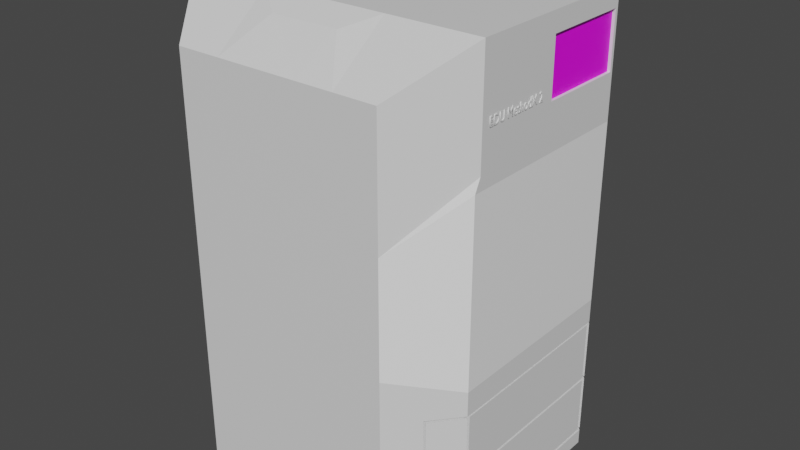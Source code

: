 # Source: EDUMethodX2.blend  (saved by Blender 2.90.8; exported with 4.5.12 LTS)
import bpy
from mathutils import Matrix  # noqa: F401  (used for matrix-valued properties, if any)

bpy.ops.wm.read_factory_settings(use_empty=True)
scene = bpy.context.scene
scene.name = 'Scene'

# ---- collections
col_collection = bpy.data.collections.new('Collection'); scene.collection.children.link(col_collection)

# ---- images (referenced by path relative to the original .blend; pixels are not part of the script)
import os
ASSET_DIR = os.environ.get("B2B_ASSET_DIR", "")  # directory of the original .blend (textures are referenced by path, not embedded)
HERE = os.path.dirname(os.path.abspath(__file__))  # packed textures are extracted next to this script under _unpacked/

def load_image(name, relpath, width, height, colorspace="sRGB"):
    """Load a texture the original file referenced (path relative to the .blend, or extracted next to this script)."""
    p = next((c for c in (os.path.join(HERE, relpath), os.path.join(ASSET_DIR, relpath)) if relpath and os.path.exists(c)), "")
    if p:
        img = bpy.data.images.load(p, check_existing=True)
        img.name = name
    else:  # same state as the original file: an image datablock whose file is absent (Cycles renders it pink)
        img = bpy.data.images.new(name, width, height)
        img.source = "FILE"
        img.filepath = "//" + (relpath or name)
    img.colorspace_settings.name = colorspace
    return img
img_methodx2_png = load_image('methodx2.png', 'methodx2.png', 1024, 1024, 'sRGB')

# ---- materials (node trees are filled in below, after node groups)
mat_glass = bpy.data.materials.new('glass')
mat_glass.alpha_threshold = 0.0
mat_glass.use_transparent_shadow = False
mat_glass.line_color = (0.0, 0.0, 0.0, 1.0)
mat_blue = bpy.data.materials.new('blue')
mat_blue.use_transparent_shadow = False
mat_text = bpy.data.materials.new('text')
mat_text.use_transparent_shadow = False
mat_screen = bpy.data.materials.new('screen')
mat_screen.use_transparent_shadow = False
mat_alusta = bpy.data.materials.new('alusta')
mat_alusta.use_transparent_shadow = False
mat_methodx = bpy.data.materials.new('methodx')
mat_methodx.use_transparent_shadow = False
mat_grey = bpy.data.materials.new('grey')
mat_grey.use_transparent_shadow = False

# ---- material node trees
mat_glass.use_nodes = True; mat_glass.node_tree.nodes.clear()
_N = mat_glass.node_tree.nodes; _L = mat_glass.node_tree.links
n0 = _N.new('ShaderNodeOutputMaterial'); n0.name = 'Material Output'; n0.location = (300, 300)
n1 = _N.new('ShaderNodeBsdfPrincipled'); n1.name = 'Principled BSDF'; n1.location = (10, 300)
n1.distribution = 'GGX'
n1.subsurface_method = 'BURLEY'
n1.inputs[0].default_value = (1.0, 1.0, 1.0, 0.0)
n1.inputs[2].default_value = 0.4
n1.inputs[3].default_value = 1.45
n1.inputs[27].default_value = (0.0, 0.0, 0.0, 1.0)
n1.inputs[28].default_value = 1.0
_L.new(n1.outputs[0], n0.inputs[0])
n0.is_active_output = True
mat_blue.use_nodes = True; mat_blue.node_tree.nodes.clear()
_N = mat_blue.node_tree.nodes; _L = mat_blue.node_tree.links
n0 = _N.new('ShaderNodeBsdfPrincipled'); n0.name = 'Principled BSDF'; n0.location = (10, 300)
n0.distribution = 'GGX'
n0.subsurface_method = 'BURLEY'
n0.inputs[3].default_value = 1.45
n0.inputs[27].default_value = (0.0, 0.0, 0.0, 1.0)
n0.inputs[28].default_value = 1.0
n1 = _N.new('ShaderNodeOutputMaterial'); n1.name = 'Material Output'; n1.location = (300, 300)
_L.new(n0.outputs[0], n1.inputs[0])
n1.is_active_output = True
mat_text.use_nodes = True; mat_text.node_tree.nodes.clear()
_N = mat_text.node_tree.nodes; _L = mat_text.node_tree.links
n0 = _N.new('ShaderNodeBsdfPrincipled'); n0.name = 'Principled BSDF'; n0.location = (10, 300)
n0.distribution = 'GGX'
n0.subsurface_method = 'BURLEY'
n0.inputs[3].default_value = 1.45
n0.inputs[27].default_value = (0.0, 0.0, 0.0, 1.0)
n0.inputs[28].default_value = 1.0
n1 = _N.new('ShaderNodeOutputMaterial'); n1.name = 'Material Output'; n1.location = (300, 300)
_L.new(n0.outputs[0], n1.inputs[0])
n1.is_active_output = True
mat_screen.use_nodes = True; mat_screen.node_tree.nodes.clear()
_N = mat_screen.node_tree.nodes; _L = mat_screen.node_tree.links
n0 = _N.new('ShaderNodeBsdfPrincipled'); n0.name = 'Principled BSDF'; n0.location = (10, 300)
n0.distribution = 'GGX'
n0.subsurface_method = 'BURLEY'
n0.inputs[3].default_value = 1.45
n0.inputs[27].default_value = (0.0, 0.0, 0.0, 1.0)
n0.inputs[28].default_value = 1.0
n1 = _N.new('ShaderNodeOutputMaterial'); n1.name = 'Material Output'; n1.location = (300, 300)
n2 = _N.new('ShaderNodeTexImage'); n2.name = 'Image Texture'; n2.location = (-280, 280)
n2.image = img_methodx2_png
_L.new(n0.outputs[0], n1.inputs[0])
_L.new(n2.outputs[0], n0.inputs[0])
n1.is_active_output = True
mat_alusta.use_nodes = True; mat_alusta.node_tree.nodes.clear()
_N = mat_alusta.node_tree.nodes; _L = mat_alusta.node_tree.links
n0 = _N.new('ShaderNodeBsdfPrincipled'); n0.name = 'Principled BSDF'; n0.location = (10, 300)
n0.distribution = 'GGX'
n0.subsurface_method = 'BURLEY'
n0.inputs[3].default_value = 1.45
n0.inputs[27].default_value = (0.0, 0.0, 0.0, 1.0)
n0.inputs[28].default_value = 1.0
n1 = _N.new('ShaderNodeOutputMaterial'); n1.name = 'Material Output'; n1.location = (300, 300)
_L.new(n0.outputs[0], n1.inputs[0])
n1.is_active_output = True
mat_methodx.use_nodes = True; mat_methodx.node_tree.nodes.clear()
_N = mat_methodx.node_tree.nodes; _L = mat_methodx.node_tree.links
n0 = _N.new('ShaderNodeBsdfPrincipled'); n0.name = 'Principled BSDF'; n0.location = (10, 300)
n0.distribution = 'GGX'
n0.subsurface_method = 'BURLEY'
n0.inputs[3].default_value = 1.45
n0.inputs[27].default_value = (0.0, 0.0, 0.0, 1.0)
n0.inputs[28].default_value = 1.0
n1 = _N.new('ShaderNodeOutputMaterial'); n1.name = 'Material Output'; n1.location = (300, 300)
_L.new(n0.outputs[0], n1.inputs[0])
n1.is_active_output = True
mat_grey.use_nodes = True; mat_grey.node_tree.nodes.clear()
_N = mat_grey.node_tree.nodes; _L = mat_grey.node_tree.links
n0 = _N.new('ShaderNodeBsdfPrincipled'); n0.name = 'Principled BSDF'; n0.location = (10, 300)
n0.distribution = 'GGX'
n0.subsurface_method = 'BURLEY'
n0.inputs[3].default_value = 1.45
n0.inputs[27].default_value = (0.0, 0.0, 0.0, 1.0)
n0.inputs[28].default_value = 1.0
n1 = _N.new('ShaderNodeOutputMaterial'); n1.name = 'Material Output'; n1.location = (300, 300)
_L.new(n0.outputs[0], n1.inputs[0])
n1.is_active_output = True

# ---- world
world_world = bpy.data.worlds.new('World'); scene.world = world_world
world_world.use_nodes = True; world_world.node_tree.nodes.clear()
_N = world_world.node_tree.nodes; _L = world_world.node_tree.links
n0 = _N.new('ShaderNodeOutputWorld'); n0.name = 'World Output'; n0.location = (300, 300)
n1 = _N.new('ShaderNodeBackground'); n1.name = 'Background'; n1.location = (10, 300)
n1.inputs[0].default_value = (0.05088, 0.05088, 0.05088, 1.0)
_L.new(n1.outputs[0], n0.inputs[0])
n0.is_active_output = True
world_world.color = (0.05088, 0.05088, 0.05088)
world_world.use_sun_shadow = False
world_world.sun_shadow_jitter_overblur = 0.0

# ---- meshes
me_cube_002 = bpy.data.meshes.new('Cube.002')
me_cube_002.from_pydata([(1.0, 0.734, 0.5825), (1.0, 0.734, -0.2377), (-1.0, -0.734, 0.5825), (-1.0, -0.734, -0.2377), (-0.6926, 1.166, 0.37), (-0.6926, 1.166, -0.1495), (1.0, -0.734, 0.5825), (1.0, -0.734, -0.2377), (-1.0, 0.734, 0.5825), (-1.0, 0.734, -0.2377), (0.6926, 1.166, 0.37), (0.6926, 1.166, -0.1495), (0.6926, -1.166, 0.37), (0.6926, -1.166, -0.1495), (-0.6926, -1.166, 0.37), (-0.6926, -1.166, -0.1495)], [], [(8, 4, 5, 9), (6, 12, 13, 7), (1, 0, 6, 7), (3, 2, 8, 9), (10, 0, 1, 11), (14, 2, 3, 15)])
_uv = me_cube_002.uv_layers.new(name='UVMap')
_uv.uv.foreach_set('vector', [0.5139, 0.1667, 0.5139, 0.3333, 0.4861, 0.3333, 0.4861, 0.1667, 0.5139, 0.6667, 0.5139, 0.8333, 0.4861, 0.8333, 0.4861, 0.6667, 0.4861, 0.5833, 0.5139, 0.5833, 0.5139, 0.6667, 0.4861, 0.6667, 0.4861, 0.08333, 0.5139, 0.08333, 0.5139, 0.1667, 0.4861, 0.1667, 0.5139, 0.4167, 0.5139, 0.5833, 0.4861, 0.5833, 0.4861, 0.4167, 0.5139, 0.9167, 0.5139, 0.08333, 0.4861, 0.08333, 0.4861, 0.9167])
me_cube_002.materials.append(mat_glass)
me_cube_002.use_remesh_preserve_volume = False
me_cube_002.use_remesh_preserve_attributes = False
me_cube_002.use_mirror_vertex_groups = False
me_cube_002.update()
me_cube_004 = bpy.data.meshes.new('Cube.004')
me_cube_004.from_pydata([(1.0, 0.005281, 0.8733), (1.0, -0.6865, 0.8733), (1.0, 0.005281, 0.7895), (1.0, -0.6865, 0.7895)], [], [(2, 0, 1, 3)])
_uv = me_cube_004.uv_layers.new(name='UVMap')
_uv.uv.foreach_set('vector', [0.5646, 0.6247, 0.5774, 0.6247, 0.5774, 0.664, 0.5646, 0.664])
me_cube_004.materials.append(mat_blue)
me_cube_004.use_remesh_preserve_volume = False
me_cube_004.use_remesh_preserve_attributes = False
me_cube_004.use_mirror_vertex_groups = False
me_cube_004.update()
me_cube_005 = bpy.data.meshes.new('Cube.005')
me_cube_005.from_pydata([(0.9808, 0.7099, 1.042), (0.9808, 0.7099, 0.7895), (0.9808, 0.02044, 1.042), (0.9808, 0.02044, 0.7895)], [], [(1, 0, 2, 3)])
_uv = me_cube_005.uv_layers.new(name='UVMap')
_uv.uv.foreach_set('vector', [0.991, 0.005768, 0.9898, 0.9793, 0.002506, 0.9772, 0.003645, 0.003663])
me_cube_005.materials.append(mat_screen)
me_cube_005.use_remesh_preserve_volume = False
me_cube_005.use_remesh_preserve_attributes = False
me_cube_005.use_mirror_vertex_groups = False
me_cube_005.update()
me_cube_006 = bpy.data.meshes.new('Cube.006')
me_cube_006.from_pydata([(-1.0, -1.0, -1.0), (-1.0, -1.0, 1.0), (-1.0, 1.0, -1.0), (-1.0, 1.0, 1.0), (1.0, -1.0, -1.0), (1.0, -1.0, 1.0), (1.0, 1.0, -1.0), (1.0, 1.0, 1.0), (-1.0, 0.3333, -1.0), (-1.0, -0.3333, -1.0), (-1.0, -0.3333, 1.0), (-1.0, 0.3333, 1.0), (1.0, -0.3333, -1.0), (1.0, 0.3333, -1.0), (1.0, 0.3333, -0.3188), (1.0, -0.3333, -0.3188), (0.09612, 1.0, -1.0), (0.09612, 1.0, 1.0), (0.09612, -1.0, -1.0), (0.09612, -1.0, 1.0), (0.09612, 0.3333, 1.0), (0.09612, -0.3333, 1.0), (0.09612, 0.3333, -1.0), (0.09612, -0.3333, -1.0), (0.6868, 1.0, 1.0), (0.6868, -1.0, -1.0), (0.6868, 0.3333, -0.3188), (0.6868, -0.3333, -0.3188), (0.6868, 1.0, -1.0), (0.6868, -1.0, 1.0), (0.6868, 0.3333, -1.0), (0.6868, -0.3333, -1.0), (-1.0, -0.5431, -1.0), (1.0, -0.5431, 1.0), (-1.0, -0.5431, 1.0), (1.0, -0.5431, -1.0), (0.09612, -0.5431, 1.0), (0.09612, -0.5431, -1.0), (0.6868, -0.5431, 1.0), (0.6868, -0.5431, -1.0), (-1.0, 0.5469, 1.0), (1.0, 0.5469, -1.0), (-1.0, 0.5469, -1.0), (1.0, 0.5469, 1.0), (0.09612, 0.5469, -1.0), (0.09612, 0.5469, 1.0), (0.6868, 0.5469, 1.0), (0.6868, 0.5469, -1.0)], [], [(42, 40, 3, 2), (28, 24, 7, 6), (35, 33, 5, 4), (18, 19, 1, 0), (39, 35, 4, 25), (36, 34, 1, 19), (45, 40, 11, 20), (20, 11, 10, 21), (47, 41, 13, 30), (30, 13, 12, 31), (41, 43, 14, 13), (13, 14, 15, 12), (32, 34, 10, 9), (9, 10, 11, 8), (8, 22, 23, 9), (42, 44, 22, 8), (26, 20, 21, 27), (46, 45, 20, 26), (38, 36, 19, 29), (32, 37, 18, 0), (25, 29, 19, 18), (2, 3, 17, 16), (4, 5, 29, 25), (33, 38, 29, 5), (43, 46, 26, 14), (14, 26, 27, 15), (22, 30, 31, 23), (44, 47, 30, 22), (37, 39, 25, 18), (16, 17, 24, 28), (23, 31, 39, 37), (15, 27, 38, 33), (9, 23, 37, 32), (27, 21, 36, 38), (0, 1, 34, 32), (21, 10, 34, 36), (31, 12, 35, 39), (12, 15, 33, 35), (16, 28, 47, 44), (7, 24, 46, 43), (24, 17, 45, 46), (2, 16, 44, 42), (6, 7, 43, 41), (28, 6, 41, 47), (17, 3, 40, 45), (8, 11, 40, 42)])
_uv = me_cube_006.uv_layers.new(name='UVMap')
_uv.uv.foreach_set('vector', [0.375, 0.169, 0.625, 0.169, 0.625, 0.25, 0.375, 0.25, 0.375, 0.4608, 0.625, 0.4608, 0.625, 0.5, 0.375, 0.5, 0.375, 0.6686, 0.625, 0.6686, 0.625, 0.75, 0.375, 0.75, 0.375, 0.863, 0.625, 0.863, 0.625, 1.0, 0.375, 1.0, 0.3358, 0.6686, 0.375, 0.6686, 0.375, 0.75, 0.3358, 0.75, 0.738, 0.6686, 0.875, 0.6686, 0.875, 0.75, 0.738, 0.75, 0.738, 0.581, 0.875, 0.581, 0.875, 0.5833, 0.738, 0.5833, 0.738, 0.5833, 0.875, 0.5833, 0.875, 0.6667, 0.738, 0.6667, 0.3358, 0.581, 0.375, 0.581, 0.375, 0.5833, 0.3358, 0.5833, 0.3358, 0.5833, 0.375, 0.5833, 0.375, 0.6667, 0.3358, 0.6667, 0.375, 0.581, 0.625, 0.581, 0.625, 0.5833, 0.375, 0.5833, 0.375, 0.5833, 0.625, 0.5833, 0.625, 0.6667, 0.375, 0.6667, 0.375, 0.08144, 0.625, 0.08144, 0.625, 0.08333, 0.375, 0.08333, 0.375, 0.08333, 0.625, 0.08333, 0.625, 0.1667, 0.375, 0.1667, 0.125, 0.5833, 0.262, 0.5833, 0.262, 0.6667, 0.125, 0.6667, 0.125, 0.581, 0.262, 0.581, 0.262, 0.5833, 0.125, 0.5833, 0.6642, 0.5833, 0.738, 0.5833, 0.738, 0.6667, 0.6642, 0.6667, 0.6642, 0.581, 0.738, 0.581, 0.738, 0.5833, 0.6642, 0.5833, 0.6642, 0.6686, 0.738, 0.6686, 0.738, 0.75, 0.6642, 0.75, 0.125, 0.6686, 0.262, 0.6686, 0.262, 0.75, 0.125, 0.75, 0.375, 0.7892, 0.625, 0.7892, 0.625, 0.863, 0.375, 0.863, 0.375, 0.25, 0.625, 0.25, 0.625, 0.387, 0.375, 0.387, 0.375, 0.75, 0.625, 0.75, 0.625, 0.7892, 0.375, 0.7892, 0.625, 0.6686, 0.6642, 0.6686, 0.6642, 0.75, 0.625, 0.75, 0.625, 0.581, 0.6642, 0.581, 0.6642, 0.5833, 0.625, 0.5833, 0.625, 0.5833, 0.6642, 0.5833, 0.6642, 0.6667, 0.625, 0.6667, 0.262, 0.5833, 0.3358, 0.5833, 0.3358, 0.6667, 0.262, 0.6667, 0.262, 0.581, 0.3358, 0.581, 0.3358, 0.5833, 0.262, 0.5833, 0.262, 0.6686, 0.3358, 0.6686, 0.3358, 0.75, 0.262, 0.75, 0.375, 0.387, 0.625, 0.387, 0.625, 0.4608, 0.375, 0.4608, 0.262, 0.6667, 0.3358, 0.6667, 0.3358, 0.6686, 0.262, 0.6686, 0.625, 0.6667, 0.6642, 0.6667, 0.6642, 0.6686, 0.625, 0.6686, 0.125, 0.6667, 0.262, 0.6667, 0.262, 0.6686, 0.125, 0.6686, 0.6642, 0.6667, 0.738, 0.6667, 0.738, 0.6686, 0.6642, 0.6686, 0.375, 0.0, 0.625, 0.0, 0.625, 0.08144, 0.375, 0.08144, 0.738, 0.6667, 0.875, 0.6667, 0.875, 0.6686, 0.738, 0.6686, 0.3358, 0.6667, 0.375, 0.6667, 0.375, 0.6686, 0.3358, 0.6686, 0.375, 0.6667, 0.625, 0.6667, 0.625, 0.6686, 0.375, 0.6686, 0.262, 0.5, 0.3358, 0.5, 0.3358, 0.581, 0.262, 0.581, 0.625, 0.5, 0.6642, 0.5, 0.6642, 0.581, 0.625, 0.581, 0.6642, 0.5, 0.738, 0.5, 0.738, 0.581, 0.6642, 0.581, 0.125, 0.5, 0.262, 0.5, 0.262, 0.581, 0.125, 0.581, 0.375, 0.5, 0.625, 0.5, 0.625, 0.581, 0.375, 0.581, 0.3358, 0.5, 0.375, 0.5, 0.375, 0.581, 0.3358, 0.581, 0.738, 0.5, 0.875, 0.5, 0.875, 0.581, 0.738, 0.581, 0.375, 0.1667, 0.625, 0.1667, 0.625, 0.169, 0.375, 0.169])
me_cube_006.materials.append(mat_alusta)
me_cube_006.use_remesh_fix_poles = True
me_cube_006.use_remesh_preserve_attributes = False
me_cube_006.use_mirror_vertex_groups = False
me_cube_006.update()
me_cube_007 = bpy.data.meshes.new('Cube.007')
me_cube_007.from_pydata([(0.4097, -1.166, -0.1495), (0.1999, -1.166, -0.1495), (0.174, -1.166, -0.1495), (0.6234, -1.078, -0.1495), (0.3208, -1.078, -0.1495), (0.28, -1.078, -0.1495), (-1.0, -0.6865, 1.131), (-1.0, -0.734, -0.9171), (-1.0, -0.734, -0.9308), (-0.6926, -1.166, -0.9171), (-0.6926, -1.166, -0.9308), (-0.4342, -0.6865, 1.131), (-0.392, -1.166, 0.9301), (-1.0, 0.734, -1.0), (-1.0, -0.734, -1.0), (1.0, 0.734, 1.131), (-1.0, 0.734, 1.131), (1.0, -0.734, -1.0), (1.0, 0.734, -1.0), (0.6926, 1.166, -1.0), (-0.6926, 1.166, -1.0), (0.6926, -1.166, 0.9301), (-0.6926, -1.166, -1.0), (0.6926, -1.166, -1.0), (-0.6926, 1.166, 0.9301), (0.6926, 1.166, 0.9301), (-0.6926, 1.166, 0.4044), (0.6926, 1.166, 0.4044), (0.6926, -1.166, 0.4044), (-0.6926, 1.166, -0.1495), (0.6926, 1.166, -0.1495), (0.6926, -1.166, -0.1495), (-0.6926, -1.166, -0.1495), (-0.3741, 1.166, -1.0), (-0.3741, -1.166, -1.0), (-0.3741, -1.166, -0.1849), (-0.3744, 1.166, -0.1849), (-0.3741, 1.166, -0.1495), (-0.3741, -1.166, -0.1495), (0.4097, -1.166, -1.0), (0.4097, 1.166, -0.1849), (0.4097, 1.166, -0.1495), (0.4097, 1.166, -1.0), (0.4097, -1.166, -0.1849), (0.4097, -1.166, -0.1495), (0.1999, 1.166, -0.937), (0.174, 1.166, -0.937), (0.1999, -1.166, 0.9301), (0.174, -1.166, 0.9301), (0.1999, -1.166, -0.1849), (0.174, -1.166, -0.1849), (0.1999, -1.166, -0.1495), (0.174, -1.166, -0.1495), (0.174, -1.166, -0.937), (0.1999, -1.166, -0.937), (0.1814, 1.166, 0.9301), (0.2193, 1.166, 0.9301), (0.174, 1.166, -0.1849), (0.1999, 1.166, -0.1849), (0.174, 1.166, -0.1495), (0.1999, 1.166, -0.1495), (-0.19, 1.166, -0.937), (-0.2169, 1.166, -0.937), (-0.19, -1.166, 0.9301), (-0.2169, -1.166, 0.9301), (-0.19, -1.166, -0.1849), (-0.2169, -1.166, -0.1849), (-0.19, -1.166, -0.1495), (-0.2169, -1.166, -0.1495), (-0.2169, -1.166, -0.937), (-0.19, -1.166, -0.937), (-0.2605, 1.166, 0.9301), (-0.2239, 1.166, 0.9301), (-0.2169, 1.166, -0.1849), (-0.19, 1.166, -0.1849), (-0.2169, 1.166, -0.1495), (-0.19, 1.166, -0.1495), (-1.0, 0.6899, -1.0), (1.0, 0.6899, -1.0), (0.6926, 1.096, -0.1495), (0.6234, 1.096, -0.1495), (0.3208, 1.096, -0.1495), (0.28, 1.096, -0.1495), (-0.2933, 1.096, -0.1495), (-0.3358, 1.096, -0.1495), (-0.6233, 1.096, -0.1495), (-0.6926, 1.096, -0.1495), (-1.0, -0.6783, -1.0), (1.0, -0.6783, -1.0), (-0.6926, 1.095, 0.4044), (0.6926, 1.095, 0.4044), (0.6926, -1.095, 0.4044), (-0.6926, 1.095, -0.1495), (0.6926, 1.095, -0.1495), (0.6926, -1.095, -0.1495), (-0.6926, -1.095, -0.1495), (0.6234, 1.095, -0.1495), (-0.6233, -1.095, -0.1495), (-0.3358, -1.095, 0.4044), (-0.6233, 1.095, -0.1495), (-0.3358, -1.095, -0.1495), (0.3208, 1.095, -0.1495), (0.6234, -1.095, -0.1495), (0.3208, -1.095, -0.1495), (0.28, -1.095, -0.1495), (-0.2933, 1.095, -0.1495), (0.28, 1.095, -0.1495), (-0.2933, -1.095, 0.4044), (-0.2933, -1.095, -0.1495), (-0.3358, 1.095, -0.1495), (1.0, 0.005281, 1.131), (-1.0, 0.005281, 1.131), (1.0, -0.6865, 1.131), (-1.0, -0.6865, 1.131), (0.214, 0.734, 1.131), (0.214, 0.005281, 1.131), (0.214, -0.6865, 1.131), (-0.2617, 0.734, 1.131), (-0.2617, 0.005281, 1.131), (-0.2617, -0.6865, 1.131), (0.1795, 0.734, 1.131), (0.1795, 0.005281, 1.131), (0.1795, -0.6865, 1.131), (-0.2207, 0.734, 1.131), (-0.2207, 0.005281, 1.131), (-0.2207, -0.6865, 1.131), (0.2162, 0.8882, 1.055), (-0.2606, 0.8901, 1.062), (0.1803, 0.8882, 1.055), (-0.2223, 0.8901, 1.062), (-0.2463, -0.8587, 1.071), (-0.2109, -0.8587, 1.071), (0.1776, -0.8608, 1.074), (0.2092, -0.8608, 1.074), (-0.3744, 1.166, -0.3456), (-0.3744, 1.166, -0.3566), (-0.3741, -1.166, -0.3456), (-0.3741, -1.166, -0.3566), (0.4097, -1.166, -0.3456), (0.4097, -1.166, -0.3566), (0.4097, 1.166, -0.3456), (0.4097, 1.166, -0.3566), (0.174, 1.166, -0.3448), (0.174, 1.166, -0.3549), (0.1999, 1.166, -0.3448), (0.1999, 1.166, -0.3549), (0.1999, -1.166, -0.3448), (0.1999, -1.166, -0.3549), (0.174, -1.166, -0.3448), (0.174, -1.166, -0.3549), (-0.2169, 1.166, -0.3448), (-0.2169, 1.166, -0.3549), (-0.19, 1.166, -0.3448), (-0.19, 1.166, -0.3549), (-0.19, -1.166, -0.3448), (-0.19, -1.166, -0.3549), (-0.2169, -1.166, -0.3448), (-0.2169, -1.166, -0.3549), (-0.3741, 1.166, -0.6341), (-0.3741, 1.166, -0.646), (-0.3741, -1.166, -0.6341), (-0.3741, -1.166, -0.646), (0.4097, -1.166, -0.6341), (0.4097, -1.166, -0.646), (0.4097, 1.166, -0.6341), (0.4097, 1.166, -0.646), (0.174, 1.166, -0.6329), (0.174, 1.166, -0.6436), (0.1999, 1.166, -0.6329), (0.1999, 1.166, -0.6436), (0.1999, -1.166, -0.6329), (0.1999, -1.166, -0.6436), (0.174, -1.166, -0.6329), (0.174, -1.166, -0.6436), (-0.2169, 1.166, -0.6329), (-0.2169, 1.166, -0.6436), (-0.19, 1.166, -0.6329), (-0.19, 1.166, -0.6436), (-0.19, -1.166, -0.6329), (-0.19, -1.166, -0.6436), (-0.2169, -1.166, -0.6329), (-0.2169, -1.166, -0.6436), (1.0, 0.734, -0.9171), (1.0, 0.734, -0.9308), (1.0, -0.734, -0.9308), (-1.0, -0.734, -0.9171), (-1.0, -0.734, -0.9308), (-1.0, 0.734, -0.9171), (-1.0, 0.734, -0.9308), (-0.6926, 1.166, -0.9171), (-0.6926, 1.166, -0.9308), (0.6926, 1.166, -0.9171), (0.6926, 1.166, -0.9308), (0.6926, -1.166, -0.9171), (0.6926, -1.166, -0.9308), (-0.6926, -1.166, -0.9171), (-0.6926, -1.166, -0.9308), (-0.3741, 1.166, -0.9171), (-0.3741, 1.166, -0.9308), (-0.3741, -1.166, -0.9171), (-0.3741, -1.166, -0.9308), (0.4097, -1.166, -0.9171), (0.4097, -1.166, -0.9308), (0.4097, 1.166, -0.9171), (0.4097, 1.166, -0.9308), (0.174, 1.166, -0.9145), (0.174, 1.166, -0.9258), (0.1999, 1.166, -0.9145), (0.1999, 1.166, -0.9258), (0.1999, -1.166, -0.9145), (0.1999, -1.166, -0.9258), (0.174, -1.166, -0.9145), (0.174, -1.166, -0.9258), (-0.2169, 1.166, -0.9145), (-0.2169, 1.166, -0.9258), (-0.19, 1.166, -0.9145), (-0.19, 1.166, -0.9258), (-0.19, -1.166, -0.9145), (-0.19, -1.166, -0.9258), (-0.2169, -1.166, -0.9145), (-0.2169, -1.166, -0.9258), (1.0, 0.6899, -0.9308), (-1.0, 0.6899, -0.9171), (-1.0, 0.6899, -0.9308), (-1.0, -0.6783, -0.9171), (-1.0, -0.6783, -0.9308), (1.0, -0.709, -0.9308), (0.8447, -0.9524, -1.0), (0.8447, 0.9524, -1.0), (0.8447, 0.9524, -0.347), (0.8447, 0.9524, -0.3573), (0.8447, 0.9524, -0.9308), (0.8447, -0.9524, -0.9308), (0.8533, -0.9403, -1.0), (0.8533, -0.9403, -0.9308), (0.8533, 0.9403, -1.0), (0.8533, 0.9403, -0.9171), (0.8533, 0.9403, -0.9308), (0.8017, -0.9403, -0.3471), (0.8017, -0.9403, -0.3573), (0.8017, -0.9403, -0.6341), (0.8017, -0.9403, -0.646), (0.9484, 0.734, -0.9171), (0.8017, 0.9403, -0.3471), (0.7931, 0.9524, -0.347), (0.8017, 0.9403, -0.3573), (0.7931, 0.9524, -0.3573), (0.8017, 0.9403, -0.9171), (0.7931, -0.9524, -0.646), (0.7931, -0.9524, -0.6341), (0.7931, -0.9524, -0.3573), (0.7931, -0.9524, -0.347), (-1.0, 0.7099, 1.131), (0.3932, 0.734, 1.131), (0.3932, 0.005281, 1.131), (0.3932, -0.6865, 1.131), (0.4126, -1.166, 0.9301), (0.4107, 1.166, 0.9301), (-0.4342, 0.734, 1.131), (-0.4342, 0.005281, 1.131), (-0.4342, -0.6865, 1.131), (-0.392, -1.166, 0.9301), (-0.4231, 1.166, 0.9301), (1.0, 0.7099, 1.131), (0.214, 0.7099, 1.131), (-0.2617, 0.7099, 1.131), (0.1795, 0.7099, 1.131), (-0.2207, 0.7099, 1.131), (1.0, 0.7099, 1.042), (0.3932, 0.7099, 1.131), (-0.4342, 0.7099, 1.131), (1.0, 0.02044, 1.131), (0.214, 0.02044, 1.131), (-0.2617, 0.02044, 1.131), (0.1795, 0.02044, 1.131), (-0.2207, 0.02044, 1.131), (1.0, 0.02044, 1.042), (-1.0, 0.02044, 1.131), (0.3932, 0.02044, 1.131), (-0.4342, 0.02044, 1.131), (0.9808, 0.7099, 1.042), (0.9808, 0.02044, 1.042)], [], [(0, 3, 4, 1), (1, 4, 5, 2), (12, 11, 6), (9, 7, 8, 10), (188, 190, 20, 13), (232, 194, 23, 227), (41, 60, 101, 96), (237, 183, 18, 235), (196, 186, 14, 22), (66, 68, 38, 35), (38, 68, 100, 97), (156, 66, 35, 136), (68, 67, 108, 100), (44, 31, 94, 102), (58, 60, 41, 40), (67, 52, 104, 108), (37, 29, 92, 99), (144, 58, 40, 140), (142, 57, 58, 144), (76, 75, 109, 105), (75, 37, 99, 109), (57, 59, 60, 58), (138, 43, 49, 146), (146, 49, 50, 148), (32, 38, 97, 95), (60, 59, 106, 101), (43, 44, 51, 49), (49, 51, 52, 50), (28, 21, 91), (30, 41, 96, 93), (52, 51, 103, 104), (36, 37, 75, 73), (73, 75, 76, 74), (59, 76, 105, 106), (26, 24, 89), (134, 36, 73, 150), (150, 73, 74, 152), (154, 65, 66, 156), (132, 122, 125, 131), (51, 44, 102, 103), (25, 27, 90), (65, 67, 68, 66), (79, 80, 41, 30), (80, 81, 60, 41), (81, 82, 59, 60), (82, 83, 76, 59), (83, 84, 75, 76), (84, 85, 37, 75), (85, 86, 29, 37), (107, 63, 64, 98), (279, 277, 111, 259), (259, 111, 113, 260), (254, 115, 116, 255), (278, 272, 115, 254), (122, 132, 133, 116), (124, 118, 119, 125), (275, 273, 118, 124), (257, 56, 126, 114, 253), (129, 72, 71, 127), (55, 56, 60, 59), (262, 71, 75, 37), (272, 274, 121, 115), (115, 121, 122, 116), (131, 125, 119, 130), (274, 275, 124, 121), (121, 124, 125, 122), (126, 56, 55, 128), (71, 72, 76, 75), (133, 132, 48, 47), (52, 51, 47, 48), (64, 68, 67, 63), (261, 38, 68, 64), (120, 128, 129, 123), (114, 126, 128, 120), (123, 129, 127, 117), (63, 131, 130, 64), (178, 155, 157, 180), (155, 154, 156, 157), (174, 151, 153, 176), (151, 150, 152, 153), (158, 135, 151, 174), (135, 134, 150, 151), (170, 147, 149, 172), (147, 146, 148, 149), (162, 139, 147, 170), (139, 138, 146, 147), (166, 143, 145, 168), (143, 142, 144, 145), (168, 145, 141, 164), (145, 144, 140, 141), (180, 157, 137, 160), (157, 156, 136, 137), (219, 181, 161, 199), (181, 180, 160, 161), (207, 169, 165, 203), (169, 168, 164, 165), (205, 167, 169, 207), (167, 166, 168, 169), (201, 163, 171, 209), (163, 162, 170, 171), (209, 171, 173, 211), (171, 170, 172, 173), (197, 159, 175, 213), (159, 158, 174, 175), (213, 175, 177, 215), (175, 174, 176, 177), (217, 179, 181, 219), (179, 178, 180, 181), (78, 221, 226, 88), (14, 186, 225, 87), (186, 185, 224, 225), (87, 225, 223, 77), (225, 224, 222, 223), (18, 183, 221, 78), (70, 218, 220, 69), (218, 217, 219, 220), (53, 212, 218, 70), (212, 211, 217, 218), (62, 214, 216, 61), (214, 213, 215, 216), (33, 198, 214, 62), (198, 197, 213, 214), (54, 210, 212, 53), (210, 209, 211, 212), (39, 202, 210, 54), (202, 201, 209, 210), (46, 206, 208, 45), (206, 205, 207, 208), (61, 216, 206, 46), (216, 215, 205, 206), (45, 208, 204, 42), (208, 207, 203, 204), (23, 194, 202, 39), (194, 193, 201, 202), (69, 220, 200, 34), (220, 219, 199, 200), (20, 190, 198, 33), (190, 189, 197, 198), (88, 226, 184, 17), (77, 223, 188, 13), (223, 222, 187, 188), (42, 204, 192, 19), (204, 203, 191, 192), (34, 200, 196, 22), (200, 199, 195, 196), (187, 189, 190, 188), (192, 231, 228, 19), (234, 232, 227, 233), (184, 234, 233, 17), (231, 237, 235, 228), (240, 249, 248, 241), (239, 250, 249, 240), (238, 251, 250, 239), (244, 243, 245, 246), (230, 229, 244, 246), (236, 182, 242, 247), (117, 258, 270, 265), (271, 278, 254, 110), (110, 254, 255, 112), (116, 133, 47, 256, 255), (51, 44, 256, 47), (257, 253, 15), (56, 257, 41, 60), (118, 259, 260, 119), (273, 279, 259, 118), (64, 130, 119, 260, 261), (117, 127, 71, 262, 258), (255, 256, 112), (258, 262, 16), (15, 253, 269, 263), (120, 123, 267, 266), (114, 120, 266, 264), (123, 117, 265, 267), (253, 114, 264, 269), (258, 16, 252, 270), (265, 270, 279, 273), (263, 269, 278, 271), (266, 267, 275, 274), (264, 266, 274, 272), (267, 265, 273, 275), (269, 264, 272, 278), (270, 252, 277, 279), (268, 276, 281, 280), (201, 193, 163), (203, 165, 191), (197, 189, 159), (199, 161, 195)])
me_cube_007.polygons.foreach_set('material_index', [0, 0, 0, 0, 1, 1, 1, 1, 1, 1, 1, 1, 1, 1, 1, 1, 1, 1, 1, 1, 1, 1, 1, 1, 1, 1, 1, 1, 1, 1, 1, 1, 1, 1, 1, 1, 1, 1, 1, 1, 1, 1, 1, 1, 1, 1, 1, 1, 1, 1, 1, 1, 1, 1, 1, 1, 1, 1, 1, 1, 1, 1, 1, 1, 1, 1, 1, 1, 1, 1, 1, 1, 1, 1, 1, 1, 1, 1, 1, 1, 1, 1, 1, 1, 1, 1, 1, 1, 1, 1, 1, 1, 1, 1, 1, 1, 1, 1, 1, 1, 1, 1, 1, 1, 1, 1, 1, 1, 1, 1, 1, 1, 1, 1, 1, 1, 1, 1, 1, 1, 1, 1, 1, 1, 1, 1, 1, 1, 1, 1, 1, 1, 1, 1, 1, 1, 1, 1, 1, 1, 1, 1, 1, 1, 1, 1, 1, 1, 1, 1, 1, 1, 1, 1, 1, 1, 1, 1, 1, 1, 1, 1, 1, 1, 1, 1, 1, 1, 1, 1, 1, 1, 1, 1, 1, 1, 1, 1, 1, 1, 1, 1, 1, 1, 1, 1, 1])
_uv = me_cube_007.uv_layers.new(name='UVMap')
_uv.uv.foreach_set('vector', [0.4861, 0.8375, 0.4861, 0.8214, 0.4861, 0.8382, 0.4861, 0.8557, 0.4861, 0.8557, 0.4861, 0.8382, 0.4861, 0.8613, 0.4861, 0.8807, 0.7897, 0.75, 0.8301, 0.664, 0.875, 0.664, 0.3812, 0.9167, 0.3812, 0.08333, 0.3781, 0.08333, 0.3781, 0.9167, 0.3781, 0.1667, 0.3781, 0.3333, 0.375, 0.3333, 0.375, 0.1667, 0.3781, 0.7509, 0.3781, 0.8333, 0.375, 0.8333, 0.375, 0.7509, 0.4861, 0.4125, 0.4861, 0.3943, 0.4861, 0.3943, 0.4861, 0.4125, 0.3781, 0.5038, 0.3781, 0.5833, 0.375, 0.5833, 0.375, 0.5038, 0.3781, 0.9167, 0.3781, 0.08333, 0.375, 0.08333, 0.375, 0.9167, 0.4583, 0.9046, 0.4861, 0.9046, 0.4861, 0.9125, 0.4583, 0.9125, 0.4861, 0.9125, 0.4861, 0.9046, 0.4861, 0.9046, 0.4861, 0.9125, 0.4306, 0.9046, 0.4583, 0.9046, 0.4583, 0.9125, 0.4306, 0.9125, 0.4861, 0.9046, 0.4861, 0.894, 0.4861, 0.894, 0.4861, 0.9046, 0.4861, 0.8375, 0.4861, 0.8333, 0.4861, 0.8333, 0.4861, 0.8375, 0.4583, 0.3943, 0.4861, 0.3943, 0.4861, 0.4125, 0.4583, 0.4125, 0.4861, 0.894, 0.4861, 0.8807, 0.4861, 0.8807, 0.4861, 0.894, 0.4861, 0.3375, 0.4861, 0.3333, 0.4861, 0.3333, 0.4861, 0.3375, 0.4306, 0.3943, 0.4583, 0.3943, 0.4583, 0.4125, 0.4306, 0.4125, 0.4306, 0.3693, 0.4583, 0.3693, 0.4583, 0.3943, 0.4306, 0.3943, 0.4861, 0.356, 0.4861, 0.3454, 0.4861, 0.3454, 0.4861, 0.356, 0.4861, 0.3454, 0.4861, 0.3375, 0.4861, 0.3375, 0.4861, 0.3454, 0.4583, 0.3693, 0.4861, 0.3693, 0.4861, 0.3943, 0.4583, 0.3943, 0.4306, 0.8375, 0.4583, 0.8375, 0.4583, 0.8557, 0.4306, 0.8557, 0.4306, 0.8557, 0.4583, 0.8557, 0.4583, 0.8807, 0.4306, 0.8807, 0.4861, 0.9167, 0.4861, 0.9125, 0.4861, 0.9125, 0.4861, 0.9167, 0.4861, 0.3943, 0.4861, 0.3693, 0.4861, 0.3693, 0.4861, 0.3943, 0.4583, 0.8375, 0.4861, 0.8375, 0.4861, 0.8557, 0.4583, 0.8557, 0.4583, 0.8557, 0.4861, 0.8557, 0.4861, 0.8807, 0.4583, 0.8807, 0.5417, 0.8333, 0.625, 0.8333, 0.5417, 0.8333, 0.4861, 0.4167, 0.4861, 0.4125, 0.4861, 0.4125, 0.4861, 0.4167, 0.4861, 0.8807, 0.4861, 0.8557, 0.4861, 0.8557, 0.4861, 0.8807, 0.4583, 0.3375, 0.4861, 0.3375, 0.4861, 0.3454, 0.4583, 0.3454, 0.4583, 0.3454, 0.4861, 0.3454, 0.4861, 0.356, 0.4583, 0.356, 0.4861, 0.3693, 0.4861, 0.356, 0.4861, 0.356, 0.4861, 0.3693, 0.5417, 0.3333, 0.625, 0.3333, 0.5417, 0.3333, 0.4306, 0.3375, 0.4583, 0.3375, 0.4583, 0.3454, 0.4306, 0.3454, 0.4306, 0.3454, 0.4583, 0.3454, 0.4583, 0.356, 0.4306, 0.356, 0.4306, 0.894, 0.4583, 0.894, 0.4583, 0.9046, 0.4306, 0.9046, 0.728, 0.6948, 0.7139, 0.664, 0.7927, 0.664, 0.7847, 0.6948, 0.4861, 0.8557, 0.4861, 0.8375, 0.4861, 0.8375, 0.4861, 0.8557, 0.625, 0.4167, 0.5417, 0.4167, 0.5417, 0.4167, 0.4583, 0.894, 0.4861, 0.894, 0.4861, 0.9046, 0.4583, 0.9046, 0.4861, 0.4292, 0.4861, 0.4253, 0.4861, 0.4125, 0.4861, 0.4167, 0.4861, 0.4253, 0.4861, 0.4082, 0.4861, 0.3943, 0.4861, 0.4125, 0.4861, 0.4082, 0.4861, 0.3847, 0.4861, 0.3693, 0.4861, 0.3943, 0.4861, 0.3847, 0.4861, 0.3722, 0.4861, 0.356, 0.4861, 0.3693, 0.4861, 0.3722, 0.4861, 0.3623, 0.4861, 0.3454, 0.4861, 0.356, 0.4861, 0.3623, 0.4861, 0.3548, 0.4861, 0.3375, 0.4861, 0.3454, 0.4861, 0.3548, 0.4861, 0.3509, 0.4861, 0.3333, 0.4861, 0.3375, 0.5417, 0.894, 0.625, 0.894, 0.625, 0.9046, 0.5417, 0.9046, 0.8301, 0.6235, 0.875, 0.6235, 0.875, 0.6247, 0.8301, 0.6247, 0.8301, 0.6247, 0.875, 0.6247, 0.875, 0.664, 0.8301, 0.664, 0.6661, 0.6247, 0.7071, 0.6247, 0.7071, 0.664, 0.6661, 0.664, 0.6661, 0.6235, 0.7071, 0.6235, 0.7071, 0.6247, 0.6661, 0.6247, 0.7139, 0.664, 0.728, 0.6948, 0.7151, 0.6948, 0.7071, 0.664, 0.7927, 0.6247, 0.8008, 0.6247, 0.8008, 0.664, 0.7927, 0.664, 0.7927, 0.6235, 0.8008, 0.6235, 0.8008, 0.6247, 0.7927, 0.6247, 0.7116, 0.5, 0.7307, 0.5, 0.7168, 0.5491, 0.7071, 0.5833, 0.6661, 0.5833, 0.783, 0.5491, 0.769, 0.5, 0.7796, 0.5, 0.7921, 0.5491, 0.0, 0.0, 0.0, 0.0, 0.0, 0.0, 0.0, 0.0, 0.0, 0.0, 0.0, 0.0, 0.0, 0.0, 0.0, 0.0, 0.7071, 0.6235, 0.7139, 0.6235, 0.7139, 0.6247, 0.7071, 0.6247, 0.7071, 0.6247, 0.7139, 0.6247, 0.7139, 0.664, 0.7071, 0.664, 0.7847, 0.6948, 0.7927, 0.664, 0.8008, 0.664, 0.7936, 0.6948, 0.7139, 0.6235, 0.7927, 0.6235, 0.7927, 0.6247, 0.7139, 0.6247, 0.7139, 0.6247, 0.7927, 0.6247, 0.7927, 0.664, 0.7139, 0.664, 0.7168, 0.5491, 0.7307, 0.5, 0.7557, 0.5, 0.7311, 0.5491, 0.0, 0.0, 0.0, 0.0, 0.0, 0.0, 0.0, 0.0, 0.7151, 0.6948, 0.728, 0.6948, 0.7557, 0.75, 0.7307, 0.75, 0.0, 0.0, 0.0, 0.0, 0.0, 0.0, 0.0, 0.0, 0.0, 0.0, 0.0, 0.0, 0.0, 0.0, 0.0, 0.0, 0.0, 0.0, 0.0, 0.0, 0.0, 0.0, 0.0, 0.0, 0.7139, 0.5833, 0.7311, 0.5491, 0.783, 0.5491, 0.7927, 0.5833, 0.7071, 0.5833, 0.7168, 0.5491, 0.7311, 0.5491, 0.7139, 0.5833, 0.7927, 0.5833, 0.783, 0.5491, 0.7921, 0.5491, 0.8008, 0.5833, 0.769, 0.75, 0.7847, 0.6948, 0.7936, 0.6948, 0.7796, 0.75, 0.3935, 0.894, 0.4028, 0.894, 0.4028, 0.9046, 0.3935, 0.9046, 0.4028, 0.894, 0.4306, 0.894, 0.4306, 0.9046, 0.4028, 0.9046, 0.3935, 0.3454, 0.4028, 0.3454, 0.4028, 0.356, 0.3935, 0.356, 0.4028, 0.3454, 0.4306, 0.3454, 0.4306, 0.356, 0.4028, 0.356, 0.3935, 0.3375, 0.4028, 0.3375, 0.4028, 0.3454, 0.3935, 0.3454, 0.4028, 0.3375, 0.4306, 0.3375, 0.4306, 0.3454, 0.4028, 0.3454, 0.3935, 0.8557, 0.4028, 0.8557, 0.4028, 0.8807, 0.3935, 0.8807, 0.4028, 0.8557, 0.4306, 0.8557, 0.4306, 0.8807, 0.4028, 0.8807, 0.3935, 0.8375, 0.4028, 0.8375, 0.4028, 0.8557, 0.3935, 0.8557, 0.4028, 0.8375, 0.4306, 0.8375, 0.4306, 0.8557, 0.4028, 0.8557, 0.3935, 0.3693, 0.4028, 0.3693, 0.4028, 0.3943, 0.3935, 0.3943, 0.4028, 0.3693, 0.4306, 0.3693, 0.4306, 0.3943, 0.4028, 0.3943, 0.3935, 0.3943, 0.4028, 0.3943, 0.4028, 0.4125, 0.3935, 0.4125, 0.4028, 0.3943, 0.4306, 0.3943, 0.4306, 0.4125, 0.4028, 0.4125, 0.3935, 0.9046, 0.4028, 0.9046, 0.4028, 0.9125, 0.3935, 0.9125, 0.4028, 0.9046, 0.4306, 0.9046, 0.4306, 0.9125, 0.4028, 0.9125, 0.3812, 0.9046, 0.3843, 0.9046, 0.3843, 0.9125, 0.3812, 0.9125, 0.3843, 0.9046, 0.3935, 0.9046, 0.3935, 0.9125, 0.3843, 0.9125, 0.3812, 0.3943, 0.3843, 0.3943, 0.3843, 0.4125, 0.3812, 0.4125, 0.3843, 0.3943, 0.3935, 0.3943, 0.3935, 0.4125, 0.3843, 0.4125, 0.3812, 0.3693, 0.3843, 0.3693, 0.3843, 0.3943, 0.3812, 0.3943, 0.3843, 0.3693, 0.3935, 0.3693, 0.3935, 0.3943, 0.3843, 0.3943, 0.3812, 0.8375, 0.3843, 0.8375, 0.3843, 0.8557, 0.3812, 0.8557, 0.3843, 0.8375, 0.3935, 0.8375, 0.3935, 0.8557, 0.3843, 0.8557, 0.3812, 0.8557, 0.3843, 0.8557, 0.3843, 0.8807, 0.3812, 0.8807, 0.3843, 0.8557, 0.3935, 0.8557, 0.3935, 0.8807, 0.3843, 0.8807, 0.3812, 0.3375, 0.3843, 0.3375, 0.3843, 0.3454, 0.3812, 0.3454, 0.3843, 0.3375, 0.3935, 0.3375, 0.3935, 0.3454, 0.3843, 0.3454, 0.3812, 0.3454, 0.3843, 0.3454, 0.3843, 0.356, 0.3812, 0.356, 0.3843, 0.3454, 0.3935, 0.3454, 0.3935, 0.356, 0.3843, 0.356, 0.3812, 0.894, 0.3843, 0.894, 0.3843, 0.9046, 0.3812, 0.9046, 0.3843, 0.894, 0.3935, 0.894, 0.3935, 0.9046, 0.3843, 0.9046, 0.375, 0.5858, 0.3781, 0.5858, 0.3781, 0.6635, 0.375, 0.6635, 0.375, 0.08333, 0.3781, 0.08333, 0.3781, 0.0865, 0.375, 0.0865, 0.3781, 0.08333, 0.3812, 0.08333, 0.3812, 0.0865, 0.3781, 0.0865, 0.375, 0.0865, 0.3781, 0.0865, 0.3781, 0.1642, 0.375, 0.1642, 0.3781, 0.0865, 0.3812, 0.0865, 0.3812, 0.1642, 0.3781, 0.1642, 0.375, 0.5833, 0.3781, 0.5833, 0.3781, 0.5858, 0.375, 0.5858, 0.375, 0.894, 0.3781, 0.894, 0.3781, 0.9046, 0.375, 0.9046, 0.3781, 0.894, 0.3812, 0.894, 0.3812, 0.9046, 0.3781, 0.9046, 0.375, 0.8807, 0.3781, 0.8807, 0.3781, 0.894, 0.375, 0.894, 0.3781, 0.8807, 0.3812, 0.8807, 0.3812, 0.894, 0.3781, 0.894, 0.375, 0.3454, 0.3781, 0.3454, 0.3781, 0.356, 0.375, 0.356, 0.3781, 0.3454, 0.3812, 0.3454, 0.3812, 0.356, 0.3781, 0.356, 0.375, 0.3375, 0.3781, 0.3375, 0.3781, 0.3454, 0.375, 0.3454, 0.3781, 0.3375, 0.3812, 0.3375, 0.3812, 0.3454, 0.3781, 0.3454, 0.375, 0.8557, 0.3781, 0.8557, 0.3781, 0.8807, 0.375, 0.8807, 0.3781, 0.8557, 0.3812, 0.8557, 0.3812, 0.8807, 0.3781, 0.8807, 0.375, 0.8375, 0.3781, 0.8375, 0.3781, 0.8557, 0.375, 0.8557, 0.3781, 0.8375, 0.3812, 0.8375, 0.3812, 0.8557, 0.3781, 0.8557, 0.375, 0.3693, 0.3781, 0.3693, 0.3781, 0.3943, 0.375, 0.3943, 0.3781, 0.3693, 0.3812, 0.3693, 0.3812, 0.3943, 0.3781, 0.3943, 0.375, 0.356, 0.3781, 0.356, 0.3781, 0.3693, 0.375, 0.3693, 0.3781, 0.356, 0.3812, 0.356, 0.3812, 0.3693, 0.3781, 0.3693, 0.375, 0.3943, 0.3781, 0.3943, 0.3781, 0.4125, 0.375, 0.4125, 0.3781, 0.3943, 0.3812, 0.3943, 0.3812, 0.4125, 0.3781, 0.4125, 0.375, 0.8333, 0.3781, 0.8333, 0.3781, 0.8375, 0.375, 0.8375, 0.3781, 0.8333, 0.3812, 0.8333, 0.3812, 0.8375, 0.3781, 0.8375, 0.375, 0.9046, 0.3781, 0.9046, 0.3781, 0.9125, 0.375, 0.9125, 0.3781, 0.9046, 0.3812, 0.9046, 0.3812, 0.9125, 0.3781, 0.9125, 0.375, 0.3333, 0.3781, 0.3333, 0.3781, 0.3375, 0.375, 0.3375, 0.3781, 0.3333, 0.3812, 0.3333, 0.3812, 0.3375, 0.3781, 0.3375, 0.375, 0.6635, 0.3781, 0.6635, 0.3781, 0.6667, 0.375, 0.6667, 0.375, 0.1642, 0.3781, 0.1642, 0.3781, 0.1667, 0.375, 0.1667, 0.3781, 0.1642, 0.3812, 0.1642, 0.3812, 0.1667, 0.3781, 0.1667, 0.375, 0.4125, 0.3781, 0.4125, 0.3781, 0.4167, 0.375, 0.4167, 0.3781, 0.4125, 0.3812, 0.4125, 0.3812, 0.4167, 0.3781, 0.4167, 0.375, 0.9125, 0.3781, 0.9125, 0.3781, 0.9167, 0.375, 0.9167, 0.3781, 0.9125, 0.3812, 0.9125, 0.3812, 0.9167, 0.3781, 0.9167, 0.3812, 0.1667, 0.3812, 0.3333, 0.3781, 0.3333, 0.3781, 0.1667, 0.3781, 0.4167, 0.3781, 0.4991, 0.375, 0.4991, 0.375, 0.4167, 0.3781, 0.7462, 0.3781, 0.7509, 0.375, 0.7509, 0.375, 0.7462, 0.3781, 0.6667, 0.3781, 0.7462, 0.375, 0.7462, 0.375, 0.6667, 0.3781, 0.4991, 0.3781, 0.5038, 0.375, 0.5038, 0.375, 0.4991, 0.3935, 0.7462, 0.3935, 0.7509, 0.3843, 0.7509, 0.3843, 0.7462, 0.4028, 0.7462, 0.4028, 0.7509, 0.3935, 0.7509, 0.3935, 0.7462, 0.4306, 0.7462, 0.4306, 0.7509, 0.4028, 0.7509, 0.4028, 0.7462, 0.4306, 0.4991, 0.4306, 0.5038, 0.4028, 0.5038, 0.4028, 0.4991, 0.4028, 0.4991, 0.4306, 0.4991, 0.4306, 0.4991, 0.4028, 0.4991, 0.3812, 0.5038, 0.3812, 0.5833, 0.3812, 0.5833, 0.3812, 0.5038, 0.8008, 0.5833, 0.8301, 0.5833, 0.8301, 0.5847, 0.8008, 0.5847, 0.625, 0.6235, 0.6661, 0.6235, 0.6661, 0.6247, 0.625, 0.6247, 0.625, 0.6247, 0.6661, 0.6247, 0.6661, 0.664, 0.625, 0.664, 0.7071, 0.664, 0.7151, 0.6948, 0.7307, 0.75, 0.7113, 0.75, 0.6661, 0.664, 0.0, 0.0, 0.0, 0.0, 0.0, 0.0, 0.0, 0.0, 0.7116, 0.5, 0.6661, 0.5833, 0.625, 0.5833, 0.0, 0.0, 0.0, 0.0, 0.0, 0.0, 0.0, 0.0, 0.8008, 0.6247, 0.8301, 0.6247, 0.8301, 0.664, 0.8008, 0.664, 0.8008, 0.6235, 0.8301, 0.6235, 0.8301, 0.6247, 0.8008, 0.6247, 0.7796, 0.75, 0.7936, 0.6948, 0.8008, 0.664, 0.8301, 0.664, 0.7897, 0.75, 0.8008, 0.5833, 0.7921, 0.5491, 0.7796, 0.5, 0.7884, 0.5, 0.8301, 0.5833, 0.6661, 0.664, 0.7113, 0.75, 0.625, 0.664, 0.8301, 0.5833, 0.7884, 0.5, 0.875, 0.5833, 0.625, 0.5833, 0.6661, 0.5833, 0.6661, 0.5847, 0.625, 0.5847, 0.7139, 0.5833, 0.7927, 0.5833, 0.7927, 0.5847, 0.7139, 0.5847, 0.7071, 0.5833, 0.7139, 0.5833, 0.7139, 0.5847, 0.7071, 0.5847, 0.7927, 0.5833, 0.8008, 0.5833, 0.8008, 0.5847, 0.7927, 0.5847, 0.6661, 0.5833, 0.7071, 0.5833, 0.7071, 0.5847, 0.6661, 0.5847, 0.8301, 0.5833, 0.875, 0.5833, 0.875, 0.5847, 0.8301, 0.5847, 0.8008, 0.5847, 0.8301, 0.5847, 0.8301, 0.6235, 0.8008, 0.6235, 0.625, 0.5847, 0.6661, 0.5847, 0.6661, 0.6235, 0.625, 0.6235, 0.7139, 0.5847, 0.7927, 0.5847, 0.7927, 0.6235, 0.7139, 0.6235, 0.7071, 0.5847, 0.7139, 0.5847, 0.7139, 0.6235, 0.7071, 0.6235, 0.7927, 0.5847, 0.8008, 0.5847, 0.8008, 0.6235, 0.7927, 0.6235, 0.6661, 0.5847, 0.7071, 0.5847, 0.7071, 0.6235, 0.6661, 0.6235, 0.8301, 0.5847, 0.875, 0.5847, 0.875, 0.6235, 0.8301, 0.6235, 0.6034, 0.5847, 0.6034, 0.6235, 0.6034, 0.6235, 0.6034, 0.5847, 0.3812, 0.8375, 0.3812, 0.8333, 0.3843, 0.8375, 0.3812, 0.4125, 0.3843, 0.4125, 0.3812, 0.4167, 0.3812, 0.3375, 0.3812, 0.3333, 0.3843, 0.3375, 0.3812, 0.9125, 0.3843, 0.9125, 0.3812, 0.9167])
me_cube_007.materials.append(mat_methodx)
me_cube_007.materials.append(mat_grey)
me_cube_007.use_remesh_preserve_volume = False
me_cube_007.use_remesh_preserve_attributes = False
me_cube_007.use_mirror_vertex_groups = False
me_cube_007.update()
me_cube_008 = bpy.data.meshes.new('Cube.008')
me_cube_008.from_pydata([(1.0, -0.734, -0.2905), (1.0, 0.734, -0.2905), (1.0, 0.734, 0.6406), (-1.0, 0.734, -1.0), (-1.0, -0.734, -1.0), (1.0, 0.734, 1.131), (-1.0, 0.734, 1.131), (1.0, -0.734, -1.0), (1.0, 0.734, -1.0), (0.6926, 1.166, -1.0), (-0.6926, 1.166, -1.0), (0.6926, -1.166, 0.9301), (-0.6926, -1.166, 0.9301), (-0.6926, -1.166, -1.0), (0.6926, -1.166, -1.0), (-0.6926, 1.166, 0.9301), (0.6926, 1.166, 0.9301), (0.2078, 0.734, -0.937), (-0.2154, 0.734, -0.937), (0.2078, -0.734, -0.937), (-0.2154, -0.734, -0.937), (-1.0, -0.734, -0.2905), (-1.0, 0.734, 0.6406), (-1.0, 0.734, -0.2905), (-0.6926, 1.166, 0.4044), (-0.6926, 1.166, -0.1849), (0.6926, 1.166, 0.4044), (0.6926, 1.166, -0.1849), (0.6926, -1.166, 0.4044), (0.6926, -1.166, -0.1849), (-0.6926, -1.166, 0.4044), (-0.6926, -1.166, -0.1849), (1.0, 0.734, 0.5825), (1.0, 0.734, -0.2377), (-1.0, -0.734, 0.5825), (-1.0, -0.734, -0.2377), (-0.6926, 1.166, 0.37), (-0.6926, 1.166, -0.1495), (1.0, -0.734, 0.5825), (1.0, -0.734, -0.2377), (-1.0, 0.734, 0.5825), (-1.0, 0.734, -0.2377), (0.6926, 1.166, 0.37), (0.6926, 1.166, -0.1495), (0.6926, -1.166, 0.37), (0.6926, -1.166, -0.1495), (-0.6926, -1.166, 0.37), (-0.6926, -1.166, -0.1495), (-0.3741, 1.166, -1.0), (-0.3741, -1.166, -1.0), (-0.1942, 0.734, -0.937), (-0.1942, -0.734, -0.937), (-0.3741, -1.166, -0.1849), (-0.3744, 1.166, -0.1849), (-0.3741, 1.166, -0.1495), (-0.3741, -1.166, -0.1495), (0.4097, -1.166, -1.0), (0.4097, 1.166, -0.1849), (0.4097, 1.166, -0.1495), (0.4097, 1.166, -1.0), (0.1867, 0.734, -0.937), (0.1867, -0.734, -0.937), (0.4097, -1.166, -0.1849), (0.4097, -1.166, -0.1495), (0.1999, 1.166, -0.937), (0.174, 1.166, -0.937), (0.1999, -1.166, 0.9301), (0.174, -1.166, 0.9301), (0.174, -1.166, -0.1849), (0.174, -1.166, -0.1495), (0.174, -1.166, -0.937), (0.1999, -1.166, -0.937), (0.1814, 1.166, 0.9301), (0.2193, 1.166, 0.9301), (0.174, 1.166, -0.1849), (0.174, 1.166, -0.1495), (-0.19, 1.166, -0.937), (-0.2169, 1.166, -0.937), (-0.19, -1.166, 0.9301), (-0.2169, -1.166, 0.9301), (-0.19, -1.166, -0.1849), (-0.19, -1.166, -0.1495), (-0.2169, -1.166, -0.1495), (-0.2169, -1.166, -0.937), (-0.19, -1.166, -0.937), (-0.2605, 1.166, 0.9301), (-0.2239, 1.166, 0.9301), (-0.19, 1.166, -0.1849), (-0.19, 1.166, -0.1495), (-1.0, 0.6899, -1.0), (1.0, 0.6899, -1.0), (-0.2154, 0.6899, -0.937), (0.2078, 0.6899, -0.937), (-1.0, 0.6899, -0.2905), (1.0, 0.6899, -0.2905), (1.0, 0.6899, -0.2377), (-1.0, 0.6899, -0.2377), (-0.1942, 0.6899, -0.937), (0.1867, 0.6899, -0.937), (0.6926, 1.096, -0.1495), (0.6234, 1.096, -0.1495), (0.3208, 1.096, -0.1495), (0.28, 1.096, -0.1495), (-0.2933, 1.096, -0.1495), (-0.3358, 1.096, -0.1495), (-0.6233, 1.096, -0.1495), (-0.6926, 1.096, -0.1495), (-1.0, -0.6783, -1.0), (-0.2154, -0.6783, -0.937), (0.2078, -0.6783, -0.937), (1.0, -0.6783, -0.2905), (1.0, -0.6783, -0.2377), (-0.1942, -0.6783, -0.937), (0.1867, -0.6783, -0.937), (0.6926, -1.078, -0.1495), (1.0, -0.6783, -1.0), (-1.0, -0.6783, -0.2905), (-1.0, -0.6783, -0.2377), (0.6234, -1.078, -0.1495), (0.3208, -1.078, -0.1495), (0.28, -1.078, -0.1495), (-0.2933, -1.078, -0.1495), (-0.3358, -1.078, -0.1495), (-0.6233, -1.078, -0.1495), (-0.6926, -1.078, -0.1495), (-0.6926, 1.095, 0.4044), (0.6926, 1.095, 0.4044), (0.6926, -1.095, 0.4044), (-0.6926, -1.095, 0.4044), (-0.6233, -1.095, 0.4044), (0.6234, 1.095, 0.4044), (-0.6926, 1.095, 0.37), (-0.6926, 1.095, -0.1495), (0.6926, 1.095, 0.37), (0.6926, 1.095, -0.1495), (0.6926, -1.095, 0.37), (0.6926, -1.095, -0.1495), (-0.6926, -1.095, 0.37), (-0.6926, -1.095, -0.1495), (0.6234, 1.095, -0.1495), (0.6234, 1.095, 0.37), (-0.6233, -1.095, -0.1495), (-0.6233, -1.095, 0.37), (-0.3358, -1.095, 0.4044), (-0.6233, 1.095, 0.4044), (-0.6233, 1.095, -0.1495), (-0.6233, 1.095, 0.37), (-0.3358, -1.095, -0.1495), (-0.3358, -1.095, 0.37), (0.3208, 1.095, 0.4044), (0.3208, 1.095, -0.1495), (0.3208, 1.095, 0.37), (0.6234, -1.095, 0.4044), (0.6234, -1.095, -0.1495), (0.6234, -1.095, 0.37), (0.3208, -1.095, 0.4044), (0.28, -1.095, 0.4044), (0.3208, -1.095, -0.1495), (0.28, -1.095, -0.1495), (0.3208, -1.095, 0.37), (0.28, -1.095, 0.37), (-0.2933, 1.095, 0.4044), (0.28, 1.095, 0.4044), (-0.2933, 1.095, -0.1495), (0.28, 1.095, -0.1495), (-0.2933, 1.095, 0.37), (0.28, 1.095, 0.37), (-0.2933, -1.095, 0.4044), (-0.2933, -1.095, -0.1495), (-0.2933, -1.095, 0.37), (-0.3358, 1.095, 0.4044), (-0.3358, 1.095, -0.1495), (-0.3358, 1.095, 0.37), (1.0, 0.005281, 1.131), (-1.0, 0.005281, 1.131), (-1.0, 0.005281, 0.6406), (1.0, 0.005281, 0.6406), (1.0, 0.005281, 0.5825), (-1.0, 0.005281, 0.5825), (-1.0, 0.734, 1.036), (-1.0, 0.005281, 1.036), (-1.0, 0.734, 0.7466), (-1.0, 0.005281, 0.7466), (1.0, -0.6865, 1.131), (1.0, -0.6865, 0.6406), (1.0, -0.6865, 0.5825), (-1.0, -0.6865, 1.131), (-1.0, -0.6865, 0.6406), (-1.0, -0.6865, 0.5825), (-1.0, -0.6865, 1.036), (-1.0, -0.6865, 0.7466), (0.1803, 0.8882, 1.055), (-0.2223, 0.8901, 1.062), (-0.2109, -0.8587, 1.071), (0.1776, -0.8608, 1.074), (1.0, 0.734, 1.042), (1.0, 0.005281, 1.042), (1.0, -0.6865, 1.042), (1.0, 0.734, -0.3484), (1.0, 0.734, -0.358), (1.0, -0.734, -0.3484), (1.0, -0.734, -0.358), (-1.0, -0.734, -0.3484), (-1.0, -0.734, -0.358), (-1.0, 0.734, -0.3484), (-1.0, 0.734, -0.358), (-0.6926, 1.166, -0.3456), (-0.6926, 1.166, -0.3566), (0.6926, 1.166, -0.3456), (0.6926, 1.166, -0.3566), (0.6926, -1.166, -0.3456), (0.6926, -1.166, -0.3566), (-0.6926, -1.166, -0.3456), (-0.6926, -1.166, -0.3566), (-0.3744, 1.166, -0.3456), (-0.3744, 1.166, -0.3566), (-0.3741, -1.166, -0.3456), (-0.3741, -1.166, -0.3566), (0.4097, -1.166, -0.3456), (0.4097, -1.166, -0.3566), (0.4097, 1.166, -0.3456), (0.4097, 1.166, -0.3566), (0.174, 1.166, -0.3448), (0.174, 1.166, -0.3549), (0.174, -1.166, -0.3448), (0.174, -1.166, -0.3549), (-0.19, 1.166, -0.3448), (-0.19, 1.166, -0.3549), (-0.19, -1.166, -0.3448), (-0.19, -1.166, -0.3549), (1.0, 0.6899, -0.3484), (1.0, 0.7056, -0.358), (-1.0, 0.6899, -0.3484), (-1.0, 0.6899, -0.358), (-1.0, -0.6783, -0.3484), (-1.0, -0.6783, -0.358), (1.0, -0.6783, -0.3484), (1.0, -0.709, -0.358), (1.0, 0.734, -0.6342), (1.0, 0.734, -0.646), (1.0, -0.734, -0.6342), (1.0, -0.734, -0.646), (-1.0, -0.734, -0.6342), (-1.0, -0.734, -0.646), (-1.0, 0.734, -0.6342), (-1.0, 0.734, -0.646), (-0.6926, 1.166, -0.6341), (-0.6926, 1.166, -0.646), (0.6926, 1.166, -0.6341), (0.6926, 1.166, -0.646), (0.6926, -1.166, -0.6341), (0.6926, -1.166, -0.646), (-0.6926, -1.166, -0.6341), (-0.6926, -1.166, -0.646), (-0.3741, 1.166, -0.6341), (-0.3741, 1.166, -0.646), (-0.3741, -1.166, -0.6341), (-0.3741, -1.166, -0.646), (0.4097, -1.166, -0.6341), (0.4097, -1.166, -0.646), (0.4097, 1.166, -0.6341), (0.4097, 1.166, -0.646), (0.174, 1.166, -0.6329), (0.174, 1.166, -0.6436), (0.174, -1.166, -0.6329), (0.174, -1.166, -0.6436), (-0.19, 1.166, -0.6329), (-0.19, 1.166, -0.6436), (-0.19, -1.166, -0.6329), (-0.19, -1.166, -0.6436), (1.0, 0.7056, -0.6342), (1.0, 0.7056, -0.646), (-1.0, 0.6899, -0.6342), (-1.0, 0.6899, -0.646), (-1.0, -0.6783, -0.6342), (-1.0, -0.6783, -0.646), (1.0, -0.709, -0.6342), (1.0, -0.709, -0.646), (1.0, 0.734, -0.9171), (1.0, -0.734, -0.9171), (-1.0, -0.734, -0.9171), (-1.0, 0.734, -0.9171), (-0.6926, 1.166, -0.9171), (0.6926, 1.166, -0.9171), (0.6926, -1.166, -0.9171), (-0.6926, -1.166, -0.9171), (0.174, 1.166, -0.9145), (0.174, -1.166, -0.9145), (-0.19, 1.166, -0.9145), (-0.19, -1.166, -0.9145), (1.0, 0.7056, -0.9171), (-1.0, 0.6899, -0.9171), (-1.0, -0.6783, -0.9171), (1.0, -0.709, -0.9171), (0.8447, -0.9524, -1.0), (0.8447, 0.9524, -1.0), (0.8447, 0.9524, -0.2372), (0.8447, -0.9524, -0.2372), (0.8447, -0.9524, -0.1931), (0.8447, 0.9524, -0.1931), (0.8447, 0.8951, -0.1931), (0.8447, -0.8801, -0.1931), (0.8447, 0.9524, -0.347), (0.8447, 0.9524, -0.3573), (0.8447, -0.9524, -0.347), (0.8447, -0.9524, -0.3573), (0.8447, 0.9524, -0.6341), (0.8447, 0.9524, -0.646), (0.8447, -0.9524, -0.6341), (0.8447, -0.9524, -0.646), (0.8447, 0.9524, -0.9171), (0.8447, -0.9524, -0.9171), (0.8533, -0.9403, -1.0), (0.8533, -0.9403, -0.2401), (0.8533, -0.9403, -0.1956), (0.8533, -0.9403, -0.3471), (0.8533, -0.9403, -0.3573), (0.8533, -0.9403, -0.6341), (0.8533, -0.9403, -0.646), (0.8533, -0.9403, -0.9171), (0.8533, 0.9403, -1.0), (0.8533, 0.9403, -0.2401), (0.8533, 0.9403, -0.1956), (0.8533, 0.8837, -0.1956), (0.8533, -0.8689, -0.1956), (0.8533, 0.9403, -0.3471), (0.8533, 0.9403, -0.3573), (0.8533, 0.9403, -0.6341), (0.8533, 0.9403, -0.646), (0.8533, 0.9403, -0.9171), (0.9484, 0.734, -0.3484), (0.9484, 0.734, -0.358), (0.9484, -0.734, -0.3484), (0.9484, -0.734, -0.358), (0.9484, 0.6899, -0.3484), (0.9484, 0.7056, -0.358), (0.9484, -0.6783, -0.3484), (0.9484, -0.709, -0.358), (0.8017, -0.9403, -0.3471), (0.8017, -0.9403, -0.3573), (0.9484, 0.734, -0.6342), (0.9484, 0.734, -0.646), (0.9484, -0.734, -0.6342), (0.9484, -0.734, -0.646), (0.9484, 0.7056, -0.6342), (0.9484, 0.7056, -0.646), (0.9484, -0.709, -0.6342), (0.9484, -0.709, -0.646), (0.8017, -0.9403, -0.6341), (0.8017, -0.9403, -0.646), (0.9484, 0.734, -0.9171), (0.9484, -0.734, -0.9171), (0.9484, 0.7056, -0.9171), (0.9484, -0.709, -0.9171), (0.8017, -0.9403, -0.9171), (0.8017, 0.9403, -0.3471), (0.8017, 0.9403, -0.3573), (0.8017, 0.9403, -0.6341), (0.8017, 0.9403, -0.646), (0.8017, 0.9403, -0.9171), (-1.0, 0.7099, 1.131), (1.0, 0.005281, 0.8733), (1.0, -0.6865, 0.8733), (1.0, 0.734, 0.7895), (1.0, 0.005281, 0.7895), (1.0, -0.6865, 0.7895), (0.4126, -1.166, 0.9301), (0.4107, 1.166, 0.9301), (-0.392, -1.166, 0.9301), (-0.4231, 1.166, 0.9301), (-1.0, 0.005281, 1.036), (-1.0, 0.005281, 0.7466), (-1.0, -0.6865, 1.036), (-1.0, -0.6865, 0.7466), (-1.0, 0.7099, 0.6406), (-1.0, 0.7099, 0.5825), (1.0, 0.7099, 1.131), (1.0, 0.7099, 0.6406), (1.0, 0.7099, 0.5825), (-1.0, 0.7099, 1.036), (-1.0, 0.7099, 0.7466), (1.0, 0.7099, 1.042), (1.0, 0.7099, 0.7895), (1.0, 0.02044, 1.131), (1.0, 0.02044, 0.6406), (1.0, 0.02044, 0.5825), (1.0, 0.02044, 1.042), (-1.0, 0.02044, 1.131), (-1.0, 0.02044, 0.6406), (1.0, 0.02044, 0.7895), (-1.0, 0.02044, 0.5825), (-1.0, 0.02044, 1.036), (-1.0, 0.02044, 0.7466), (0.9808, 0.7099, 0.7895), (0.9808, 0.02044, 0.7895), (-0.6926, -1.166, 0.9301), (0.6926, -1.166, 0.4044), (-0.6926, -1.166, 0.4044), (0.6926, -1.166, 0.37), (0.6926, -1.166, -0.1495), (0.4097, -1.166, -0.1495), (0.1814, 1.166, 0.9301), (0.2193, 1.166, 0.9301), (-0.2605, 1.166, 0.9301), (-0.2239, 1.166, 0.9301), (0.6926, -1.078, -0.1495), (0.6234, -1.078, -0.1495), (0.6926, -1.095, 0.4044), (-0.6926, -1.095, 0.4044), (0.6926, -1.095, 0.37), (0.3208, 1.095, 0.4044), (-0.2933, 1.095, 0.4044), (0.28, 1.095, 0.4044), (-0.3358, 1.095, 0.4044), (1.0, 0.734, 1.042), (1.0, 0.734, -0.3484), (1.0, -0.734, -0.3484), (1.0, -0.734, -0.358), (1.0, 0.6899, -0.3484), (1.0, -0.6783, -0.3484), (1.0, 0.734, -0.6342), (1.0, 0.734, -0.646), (1.0, -0.734, -0.6342), (1.0, -0.734, -0.646), (1.0, 0.7056, -0.6342), (1.0, -0.709, -0.6342), (1.0, 0.734, -0.9171), (1.0, 0.734, -0.9308), (1.0, -0.734, -0.9171), (1.0, -0.734, -0.9308), (0.6926, 1.166, -0.9171), (0.6926, 1.166, -0.9308), (0.6926, -1.166, -0.9171), (0.6926, -1.166, -0.9308), (1.0, 0.7056, -0.9171), (1.0, 0.6899, -0.9308), (1.0, -0.709, -0.9171), (1.0, -0.709, -0.9308), (0.8447, 0.9524, -0.347), (0.8447, 0.9524, -0.3573), (0.8447, -0.9524, -0.347), (0.8447, -0.9524, -0.3573), (0.8447, 0.9524, -0.6341), (0.8447, 0.9524, -0.646), (0.8447, -0.9524, -0.6341), (0.8447, -0.9524, -0.646), (0.8447, 0.9524, -0.9171), (0.8447, 0.9524, -0.9308), (0.8447, -0.9524, -0.9171), (0.8447, -0.9524, -0.9308), (0.8533, -0.9403, -0.3471), (0.8533, -0.9403, -0.6341), (0.8533, -0.9403, -0.9171), (0.8533, -0.9403, -0.9308), (0.8533, 0.9403, -0.3471), (0.8533, 0.9403, -0.6341), (0.8533, 0.9403, -0.9308), (0.9484, 0.734, -0.3484), (0.9484, 0.734, -0.358), (0.9484, -0.734, -0.3484), (0.9484, -0.734, -0.358), (0.9484, 0.6899, -0.3484), (0.9484, 0.7056, -0.358), (0.9484, -0.6783, -0.3484), (0.9484, -0.709, -0.358), (0.8017, -0.9403, -0.3471), (0.8017, -0.9403, -0.3573), (0.9484, 0.734, -0.6342), (0.9484, 0.734, -0.646), (0.9484, -0.734, -0.6342), (0.9484, -0.734, -0.646), (0.9484, 0.7056, -0.6342), (0.9484, 0.7056, -0.646), (0.9484, -0.709, -0.6342), (0.8017, -0.9403, -0.6341), (0.8017, -0.9403, -0.646), (0.9484, 0.734, -0.9171), (0.9484, 0.734, -0.9308), (0.9484, -0.734, -0.9171), (0.9484, -0.734, -0.9308), (0.9484, 0.7056, -0.9171), (0.9484, 0.6899, -0.9308), (0.9484, -0.709, -0.9171), (0.9484, -0.709, -0.9308), (0.8017, -0.9403, -0.9171), (0.8017, -0.9403, -0.9308), (0.8017, 0.9403, -0.3471), (0.7931, 0.9524, -0.347), (0.8017, 0.9403, -0.3573), (0.7931, 0.9524, -0.3573), (0.8017, 0.9403, -0.6341), (0.7931, 0.9524, -0.6341), (0.8017, 0.9403, -0.646), (0.7931, 0.9524, -0.646), (0.8017, 0.9403, -0.9171), (0.7931, 0.9524, -0.9171), (0.8017, 0.9403, -0.9308), (0.7931, 0.9524, -0.9308), (0.7931, -0.9524, -0.9171), (0.7931, -0.9524, -0.9308), (0.7931, -0.9524, -0.646), (0.7931, -0.9524, -0.6341), (0.7931, -0.9524, -0.3573), (0.7931, -0.9524, -0.347), (1.0, 0.734, 0.7895), (1.0, 0.7099, 1.042), (1.0, 0.7099, 0.7895), (1.0, 0.02044, 1.042), (1.0, 0.02044, 0.7895), (0.9808, 0.7099, 1.042), (0.9808, 0.7099, 0.7895), (0.9808, 0.02044, 1.042), (0.9808, 0.02044, 0.7895)], [], [(47, 35, 21, 31), (216, 52, 31, 212), (109, 115, 7, 19), (220, 57, 27, 208), (379, 360, 6, 179), (322, 33, 1, 321), (107, 108, 20, 4), (113, 109, 19, 61), (367, 16, 26, 42, 43, 58), (63, 45, 44, 28, 11, 366), (16, 5, 195), (232, 93, 23, 204), (375, 374, 22, 40), (236, 110, 0, 200), (197, 183, 11), (184, 28, 44, 38, 185), (298, 45, 29, 297), (15, 24, 22, 181, 179), (41, 37, 25, 23), (22, 24, 36, 40), (110, 111, 39, 0), (93, 96, 41, 23), (57, 58, 43, 27), (37, 132, 131, 36), (52, 55, 47, 31), (127, 11, 366, 66, 155, 152), (26, 2, 32, 42), (30, 12, 189, 190, 187), (36, 131, 125, 24), (25, 37, 54, 53), (125, 15, 369, 85, 170, 144), (108, 112, 51, 20), (206, 25, 53, 214), (210, 29, 62, 218), (29, 45, 63, 62), (71, 19, 7, 312, 294, 14, 56), (17, 64, 59, 9, 295, 320, 8), (112, 113, 61, 51), (226, 87, 74, 222), (46, 137, 138, 47), (30, 128, 137, 46), (87, 88, 75, 74), (45, 136, 135, 44), (42, 133, 134, 43), (26, 126, 133, 42), (224, 68, 80, 228), (369, 15, 6), (68, 69, 81, 80), (73, 367, 16, 126, 130, 149), (60, 65, 64, 17), (50, 76, 65, 60), (70, 61, 19, 71), (51, 61, 70, 84), (4, 20, 83, 49, 13), (20, 51, 84, 83), (18, 77, 76, 50), (10, 48, 77, 18, 3), (124, 117, 35, 47), (323, 95, 33, 322), (324, 111, 95, 323), (37, 41, 96, 106), (50, 60, 98, 97), (18, 50, 97, 91), (116, 117, 96, 93), (1, 33, 95, 94), (198, 1, 94, 230), (234, 116, 93, 232), (60, 17, 92, 98), (3, 18, 91, 89), (17, 8, 90, 92), (202, 21, 116, 234), (21, 35, 117, 116), (69, 120, 121, 81), (81, 121, 122, 82), (82, 122, 123, 55), (55, 123, 124, 47), (314, 39, 111, 324), (106, 96, 117, 124), (97, 98, 113, 112), (91, 97, 112, 108), (94, 95, 111, 110), (230, 94, 110, 236), (98, 92, 109, 113), (89, 91, 108, 107), (92, 90, 115, 109), (142, 137, 128, 129), (12, 128, 129, 143, 79, 368), (140, 133, 126, 130), (139, 134, 133, 140), (141, 138, 137, 142), (147, 141, 142, 148), (132, 145, 146, 131), (131, 146, 144, 125), (148, 142, 129, 143), (135, 154, 152, 127), (136, 153, 154, 135), (150, 139, 140, 151), (151, 140, 130, 149), (161, 86, 72, 162), (165, 166, 162, 161), (166, 151, 149, 162), (163, 164, 166, 165), (164, 150, 151, 166), (154, 159, 155, 152), (159, 160, 156, 155), (155, 66, 67, 156), (153, 157, 159, 154), (157, 158, 160, 159), (145, 171, 172, 146), (171, 163, 165, 172), (146, 172, 170, 144), (172, 165, 161, 170), (160, 169, 167, 156), (169, 148, 143, 167), (156, 67, 78, 167), (158, 168, 169, 160), (168, 147, 148, 169), (36, 42, 32, 40), (44, 46, 34, 38), (185, 38, 34, 188), (114, 99, 100, 101, 102, 103, 104, 105, 106, 124, 123, 122, 121, 120, 119, 118), (385, 177, 178, 390), (385, 384, 176, 177), (188, 187, 175, 178), (189, 186, 174, 180), (386, 383, 173, 196), (380, 379, 179, 181), (374, 380, 181, 22), (187, 190, 182, 175), (30, 187, 188, 34, 46), (12, 186, 189), (177, 185, 188, 178), (177, 176, 184, 185), (196, 173, 183, 197), (191, 72, 86, 192), (86, 72, 75, 88), (81, 69, 67, 78), (67, 194, 193, 78), (6, 15, 179), (361, 196, 197, 362), (26, 16, 195, 363, 2), (366, 11, 183), (184, 365, 362, 197, 11, 28), (270, 231, 237, 276), (199, 326, 356, 331), (242, 203, 235, 274), (203, 202, 234, 235), (274, 235, 233, 272), (235, 234, 232, 233), (264, 225, 229, 268), (225, 224, 228, 229), (266, 227, 223, 262), (227, 226, 222, 223), (250, 211, 219, 258), (211, 210, 218, 219), (246, 207, 215, 254), (207, 206, 214, 215), (272, 233, 205, 244), (233, 232, 204, 205), (31, 21, 202, 212), (212, 202, 203, 213), (321, 1, 198, 325), (260, 221, 209, 248), (221, 220, 208, 209), (297, 29, 210, 304), (304, 210, 211, 305), (256, 217, 213, 252), (217, 216, 212, 213), (23, 25, 206, 204), (204, 206, 207, 205), (257, 253, 285), (257, 256, 252, 253), (261, 249, 283), (261, 260, 248, 249), (291, 273, 245, 281), (273, 272, 244, 245), (319, 318, 349, 354), (282, 247, 255), (247, 246, 254, 255), (284, 251, 259), (251, 250, 258, 259), (288, 267, 263, 286), (267, 266, 262, 263), (287, 265, 269, 289), (265, 264, 268, 269), (292, 275, 273, 291), (275, 274, 272, 273), (280, 243, 275, 292), (243, 242, 274, 275), (290, 271, 277, 293), (271, 290, 352, 345), (213, 203, 242, 252), (252, 242, 243, 253), (326, 199, 238, 327), (305, 211, 250, 308), (308, 250, 251, 309), (205, 207, 246, 244), (244, 246, 247, 245), (253, 243, 280, 285), (328, 239, 278, 329), (309, 251, 284, 311), (245, 247, 282, 281), (317, 316, 339, 348), (238, 199, 331, 340), (249, 307, 310, 283), (231, 270, 344, 335), (248, 306, 307, 249), (209, 303, 306, 248), (313, 297, 304, 315), (208, 302, 303, 209), (27, 296, 302, 208), (45, 298, 301, 114), (114, 301, 300, 99), (99, 300, 299, 43), (314, 298, 297, 313), (43, 299, 296, 27), (39, 314, 313, 0), (0, 313, 315, 200), (318, 241, 343, 349), (201, 316, 317, 240), (241, 318, 319, 279), (296, 321, 325, 302), (298, 314, 324, 301), (301, 324, 323, 300), (300, 323, 322, 299), (299, 322, 321, 296), (340, 331, 335, 344), (346, 337, 333, 342), (355, 330, 331, 356), (353, 347, 343, 351), (347, 346, 342, 343), (350, 341, 345, 352), (345, 344, 346, 347), (357, 340, 341, 358), (328, 329, 359, 358), (277, 271, 345, 347), (237, 231, 335, 337), (276, 237, 337, 346), (230, 236, 336, 334), (239, 328, 358, 341), (326, 327, 357, 356), (200, 315, 338, 332), (293, 277, 347, 353), (316, 201, 333, 339), (176, 364, 365, 184), (384, 389, 364, 176), (12, 30, 46, 47, 55, 368), (15, 369, 54, 37, 36, 24), (16, 367, 5), (12, 368, 186), (373, 372, 370, 371), (389, 386, 196, 361, 364), (2, 363, 382, 377), (388, 392, 380, 374), (392, 391, 379, 380), (195, 5, 376, 381), (32, 2, 377, 378), (32, 378, 375, 40), (390, 388, 374, 375), (391, 387, 360, 379), (180, 174, 387, 391), (178, 175, 388, 390), (182, 180, 391, 392), (175, 182, 392, 388), (377, 382, 389, 384), (381, 376, 383, 386), (378, 377, 384, 385), (378, 385, 390, 375), (389, 382, 393, 394), (395, 397, 408), (398, 409, 407, 396), (399, 405, 406, 400), (412, 410, 402, 401), (413, 411, 404, 403), (504, 414, 505, 506), (442, 439, 489, 491), (423, 428, 478, 470), (454, 415, 457, 486), (443, 442, 491, 493), (435, 427, 477, 481), (441, 444, 501, 502), (426, 421, 468, 476), (417, 422, 469, 460), (429, 437, 483, 479), (444, 445, 500, 501), (453, 429, 479, 485), (446, 443, 493, 495), (428, 452, 484, 478), (448, 432, 433, 449), (430, 446, 447, 431), (447, 446, 495, 497), (415, 418, 461, 457), (438, 454, 486, 487), (445, 448, 498, 500), (419, 416, 459, 463), (422, 451, 474, 469), (449, 453, 485, 499), (434, 436, 482, 480), (448, 449, 499, 498), (462, 461, 463, 464), (458, 457, 461, 462), (464, 463, 459, 460), (468, 467, 471, 472), (481, 480, 482, 483), (477, 476, 480, 481), (483, 482, 478, 479), (494, 476, 477, 496), (484, 498, 499, 485), (475, 500, 498, 484), (459, 465, 466, 460), (469, 474, 475, 470), (478, 484, 485, 479), (495, 494, 496, 497), (493, 492, 494, 495), (491, 490, 492, 493), (489, 488, 490, 491), (440, 441, 502, 503), (455, 420, 467, 490), (450, 440, 503, 465), (424, 425, 473, 471), (456, 447, 497, 496), (427, 456, 496, 477), (437, 435, 481, 483), (507, 508, 512, 511), (506, 505, 509, 510)])
me_cube_008.polygons.foreach_set('material_index', [0, 0, 0, 0, 0, 0, 0, 0, 0, 0, 0, 0, 0, 0, 0, 0, 0, 0, 0, 0, 0, 0, 0, 0, 0, 0, 0, 0, 0, 0, 0, 0, 0, 0, 0, 0, 0, 0, 0, 0, 0, 0, 0, 0, 0, 0, 0, 0, 0, 0, 0, 0, 0, 0, 0, 0, 0, 0, 0, 0, 0, 0, 0, 0, 0, 0, 0, 0, 0, 0, 0, 0, 0, 0, 0, 0, 0, 0, 0, 0, 0, 0, 0, 0, 0, 0, 0, 0, 0, 0, 0, 0, 0, 0, 0, 0, 0, 0, 0, 0, 0, 0, 0, 0, 0, 0, 0, 0, 0, 0, 0, 0, 0, 0, 0, 0, 0, 0, 0, 0, 0, 0, 0, 0, 0, 0, 0, 0, 0, 0, 0, 0, 0, 0, 0, 0, 0, 0, 0, 0, 0, 0, 0, 0, 0, 0, 0, 0, 0, 0, 0, 0, 0, 0, 0, 0, 0, 0, 0, 0, 0, 0, 0, 0, 0, 0, 0, 0, 0, 0, 0, 0, 0, 0, 0, 0, 0, 0, 0, 0, 0, 0, 0, 0, 0, 0, 0, 0, 0, 0, 0, 0, 0, 0, 0, 0, 0, 0, 0, 0, 0, 0, 0, 0, 0, 0, 0, 0, 0, 0, 0, 0, 0, 0, 0, 0, 0, 0, 0, 0, 0, 0, 0, 0, 0, 0, 0, 0, 0, 0, 0, 0, 0, 0, 0, 0, 0, 0, 0, 0, 0, 0, 0, 0, 0, 0, 0, 0, 0, 0, 0, 0, 0, 0, 0, 0, 0, 0, 0, 0, 0, 0, 0, 0, 0, 0, 0, 0, 0, 1, 1, 1, 1, 1, 1, 1, 1, 1, 1, 1, 1, 1, 1, 1, 1, 1, 1, 1, 1, 1, 1, 1, 1, 1, 1, 1, 1, 1, 1, 1, 1, 1, 1, 1, 1, 1, 1, 1, 1, 1, 1, 1, 1, 1, 1, 1, 1, 1, 1, 1, 1, 1, 1, 1, 1])
_uv = me_cube_008.uv_layers.new(name='UVMap')
_uv.uv.foreach_set('vector', [0.4861, 0.9167, 0.4861, 0.08333, 0.4583, 0.08333, 0.4583, 0.9167, 0.4306, 0.9125, 0.4583, 0.9125, 0.4583, 0.9167, 0.4306, 0.9167, 0.2917, 0.6635, 0.375, 0.6635, 0.375, 0.6667, 0.2917, 0.6667, 0.4306, 0.4125, 0.4583, 0.4125, 0.4583, 0.4167, 0.4306, 0.4167, 0.6088, 0.1653, 0.625, 0.1653, 0.625, 0.1667, 0.6088, 0.1667, 0.4861, 0.5038, 0.4861, 0.5833, 0.4583, 0.5833, 0.4583, 0.5038, 0.125, 0.6635, 0.2083, 0.6635, 0.2083, 0.6667, 0.125, 0.6667, 0.2875, 0.6635, 0.2917, 0.6635, 0.2917, 0.6667, 0.2875, 0.6667, 0.0, 0.0, 0.0, 0.0, 0.0, 0.0, 0.0, 0.0, 0.0, 0.0, 0.0, 0.0, 0.0, 0.0, 0.0, 0.0, 0.0, 0.0, 0.0, 0.0, 0.0, 0.0, 0.0, 0.0, 0.625, 0.4167, 0.625, 0.5833, 0.6034, 0.5833, 0.4306, 0.1642, 0.4583, 0.1642, 0.4583, 0.1667, 0.4306, 0.1667, 0.5139, 0.1653, 0.5417, 0.1653, 0.5417, 0.1667, 0.5139, 0.1667, 0.4306, 0.6635, 0.4583, 0.6635, 0.4583, 0.6667, 0.4306, 0.6667, 0.6034, 0.664, 0.625, 0.664, 0.625, 0.8333, 0.5417, 0.664, 0.5417, 0.8333, 0.5139, 0.8333, 0.5139, 0.6667, 0.5139, 0.664, 0.4861, 0.7509, 0.4861, 0.8333, 0.4583, 0.8333, 0.4583, 0.7509, 0.625, 0.3333, 0.5417, 0.3333, 0.5417, 0.1667, 0.5597, 0.1667, 0.6088, 0.1667, 0.4861, 0.1667, 0.4861, 0.3333, 0.4583, 0.3333, 0.4583, 0.1667, 0.5417, 0.1667, 0.5417, 0.3333, 0.5139, 0.3333, 0.5139, 0.1667, 0.4583, 0.6635, 0.4861, 0.6635, 0.4861, 0.6667, 0.4583, 0.6667, 0.4583, 0.1642, 0.4861, 0.1642, 0.4861, 0.1667, 0.4583, 0.1667, 0.4583, 0.4125, 0.4861, 0.4125, 0.4861, 0.4167, 0.4583, 0.4167, 0.0, 0.0, 0.0, 0.0, 0.0, 0.0, 0.0, 0.0, 0.4583, 0.9125, 0.4861, 0.9125, 0.4861, 0.9167, 0.4583, 0.9167, 0.5417, 0.8333, 0.7083, 0.75, 0.6971, 0.7642, 0.625, 0.8557, 0.5417, 0.8557, 0.5417, 0.8375, 0.5417, 0.4167, 0.5417, 0.5833, 0.5139, 0.5833, 0.5139, 0.4167, 0.5417, 0.9167, 0.625, 0.9167, 0.6088, 0.08603, 0.5597, 0.08603, 0.5417, 0.08603, 0.5139, 0.3333, 0.5139, 0.3333, 0.5417, 0.3333, 0.5417, 0.3333, 0.4583, 0.3333, 0.4861, 0.3333, 0.4861, 0.3375, 0.4583, 0.3375, 0.5417, 0.3333, 0.7917, 0.5, 0.7469, 0.4585, 0.625, 0.3454, 0.5417, 0.3454, 0.5417, 0.3375, 0.2083, 0.6635, 0.2125, 0.6635, 0.2125, 0.6667, 0.2083, 0.6667, 0.4306, 0.3333, 0.4583, 0.3333, 0.4583, 0.3375, 0.4306, 0.3375, 0.4306, 0.8333, 0.4583, 0.8333, 0.4583, 0.8375, 0.4306, 0.8375, 0.4583, 0.8333, 0.4861, 0.8333, 0.4861, 0.8375, 0.4583, 0.8375, 0.2693, 0.75, 0.2917, 0.6667, 0.375, 0.6667, 0.3352, 0.7064, 0.3329, 0.7088, 0.2917, 0.75, 0.2875, 0.75, 0.2917, 0.5833, 0.2693, 0.5, 0.2875, 0.5, 0.2917, 0.5, 0.3329, 0.5412, 0.3352, 0.5436, 0.375, 0.5833, 0.2125, 0.6635, 0.2875, 0.6635, 0.2875, 0.6667, 0.2125, 0.6667, 0.4306, 0.356, 0.4583, 0.356, 0.4583, 0.3693, 0.4306, 0.3693, 0.0, 0.0, 0.0, 0.0, 0.0, 0.0, 0.0, 0.0, 0.5417, 0.9167, 0.5417, 0.9167, 0.5139, 0.9167, 0.5139, 0.9167, 0.4583, 0.356, 0.4861, 0.356, 0.4861, 0.3693, 0.4583, 0.3693, 0.0, 0.0, 0.0, 0.0, 0.0, 0.0, 0.0, 0.0, 0.0, 0.0, 0.0, 0.0, 0.0, 0.0, 0.0, 0.0, 0.5417, 0.4167, 0.5417, 0.4167, 0.5139, 0.4167, 0.5139, 0.4167, 0.4306, 0.8807, 0.4583, 0.8807, 0.4583, 0.894, 0.4306, 0.894, 0.7884, 0.5, 0.7917, 0.5, 0.875, 0.5833, 0.4583, 0.8807, 0.4861, 0.8807, 0.4861, 0.894, 0.4583, 0.894, 0.7307, 0.5, 0.6402, 0.4287, 0.625, 0.4167, 0.5417, 0.4167, 0.5417, 0.4125, 0.5417, 0.3943, 0.2875, 0.5833, 0.2443, 0.5, 0.2693, 0.5, 0.2917, 0.5833, 0.2125, 0.5833, 0.231, 0.5, 0.2443, 0.5, 0.2875, 0.5833, 0.2443, 0.75, 0.2875, 0.6667, 0.2917, 0.6667, 0.2693, 0.75, 0.2125, 0.6667, 0.2875, 0.6667, 0.2443, 0.75, 0.231, 0.75, 0.125, 0.6667, 0.2083, 0.6667, 0.2204, 0.75, 0.2125, 0.75, 0.2083, 0.75, 0.2083, 0.6667, 0.2125, 0.6667, 0.231, 0.75, 0.2204, 0.75, 0.2083, 0.5833, 0.2204, 0.5, 0.231, 0.5, 0.2125, 0.5833, 0.2083, 0.5, 0.2125, 0.5, 0.2204, 0.5, 0.2083, 0.5833, 0.125, 0.5833, 0.4861, 0.8945, 0.4861, 0.0865, 0.4861, 0.08333, 0.4861, 0.9167, 0.4861, 0.5111, 0.4861, 0.5858, 0.4861, 0.5833, 0.4861, 0.5038, 0.4861, 0.737, 0.4861, 0.6635, 0.4861, 0.5858, 0.4861, 0.5111, 0.4861, 0.3333, 0.4861, 0.1667, 0.4861, 0.1642, 0.4861, 0.3509, 0.2125, 0.5833, 0.2875, 0.5833, 0.2875, 0.5858, 0.2125, 0.5858, 0.2083, 0.5833, 0.2125, 0.5833, 0.2125, 0.5858, 0.2083, 0.5858, 0.4583, 0.0865, 0.4861, 0.0865, 0.4861, 0.1642, 0.4583, 0.1642, 0.4583, 0.5833, 0.4861, 0.5833, 0.4861, 0.5858, 0.4583, 0.5858, 0.4306, 0.5833, 0.4583, 0.5833, 0.4583, 0.5858, 0.4306, 0.5858, 0.4306, 0.0865, 0.4583, 0.0865, 0.4583, 0.1642, 0.4306, 0.1642, 0.2875, 0.5833, 0.2917, 0.5833, 0.2917, 0.5858, 0.2875, 0.5858, 0.125, 0.5833, 0.2083, 0.5833, 0.2083, 0.5858, 0.125, 0.5858, 0.2917, 0.5833, 0.375, 0.5833, 0.375, 0.5858, 0.2917, 0.5858, 0.4306, 0.08333, 0.4583, 0.08333, 0.4583, 0.0865, 0.4306, 0.0865, 0.4583, 0.08333, 0.4861, 0.08333, 0.4861, 0.0865, 0.4583, 0.0865, 0.4861, 0.8807, 0.4861, 0.8613, 0.4861, 0.8735, 0.4861, 0.894, 0.4861, 0.894, 0.4861, 0.8735, 0.4861, 0.8833, 0.4861, 0.9046, 0.4861, 0.9046, 0.4861, 0.8833, 0.4861, 0.8907, 0.4861, 0.9125, 0.4861, 0.9125, 0.4861, 0.8907, 0.4861, 0.8945, 0.4861, 0.9167, 0.4861, 0.7462, 0.4861, 0.6667, 0.4861, 0.6635, 0.4861, 0.737, 0.4861, 0.3509, 0.4861, 0.1642, 0.4861, 0.0865, 0.4861, 0.8945, 0.2125, 0.5858, 0.2875, 0.5858, 0.2875, 0.6635, 0.2125, 0.6635, 0.2083, 0.5858, 0.2125, 0.5858, 0.2125, 0.6635, 0.2083, 0.6635, 0.4583, 0.5858, 0.4861, 0.5858, 0.4861, 0.6635, 0.4583, 0.6635, 0.4306, 0.5858, 0.4583, 0.5858, 0.4583, 0.6635, 0.4306, 0.6635, 0.2875, 0.5858, 0.2917, 0.5858, 0.2917, 0.6635, 0.2875, 0.6635, 0.125, 0.5858, 0.2083, 0.5858, 0.2083, 0.6635, 0.125, 0.6635, 0.2917, 0.5858, 0.375, 0.5858, 0.375, 0.6635, 0.2917, 0.6635, 0.5139, 0.9125, 0.5139, 0.9167, 0.5417, 0.9167, 0.5417, 0.9125, 0.625, 0.9167, 0.5417, 0.9167, 0.5417, 0.9125, 0.5417, 0.9046, 0.7796, 0.75, 0.6495, 0.8902, 0.5139, 0.4125, 0.5139, 0.4167, 0.5417, 0.4167, 0.5417, 0.4125, 0.4861, 0.4125, 0.4861, 0.4167, 0.5139, 0.4167, 0.5139, 0.4125, 0.4861, 0.9125, 0.4861, 0.9167, 0.5139, 0.9167, 0.5139, 0.9125, 0.4861, 0.9046, 0.4861, 0.9125, 0.5139, 0.9125, 0.5139, 0.9046, 0.4861, 0.3333, 0.4861, 0.3375, 0.5139, 0.3375, 0.5139, 0.3333, 0.5139, 0.3333, 0.5139, 0.3375, 0.5417, 0.3375, 0.5417, 0.3333, 0.5139, 0.9046, 0.5139, 0.9125, 0.5417, 0.9125, 0.5417, 0.9046, 0.5139, 0.8333, 0.5139, 0.8375, 0.5417, 0.8375, 0.5417, 0.8333, 0.4861, 0.8333, 0.4861, 0.8375, 0.5139, 0.8375, 0.5139, 0.8333, 0.4861, 0.3943, 0.4861, 0.4125, 0.5139, 0.4125, 0.5139, 0.3943, 0.5139, 0.3943, 0.5139, 0.4125, 0.5417, 0.4125, 0.5417, 0.3943, 0.5417, 0.356, 0.625, 0.356, 0.625, 0.3693, 0.5417, 0.3693, 0.5139, 0.356, 0.5139, 0.3693, 0.5417, 0.3693, 0.5417, 0.356, 0.5139, 0.3693, 0.5139, 0.3943, 0.5417, 0.3943, 0.5417, 0.3693, 0.4861, 0.356, 0.4861, 0.3693, 0.5139, 0.3693, 0.5139, 0.356, 0.4861, 0.3693, 0.4861, 0.3943, 0.5139, 0.3943, 0.5139, 0.3693, 0.5139, 0.8375, 0.5139, 0.8557, 0.5417, 0.8557, 0.5417, 0.8375, 0.5139, 0.8557, 0.5139, 0.8807, 0.5417, 0.8807, 0.5417, 0.8557, 0.5417, 0.8557, 0.625, 0.8557, 0.625, 0.8807, 0.5417, 0.8807, 0.4861, 0.8375, 0.4861, 0.8557, 0.5139, 0.8557, 0.5139, 0.8375, 0.4861, 0.8557, 0.4861, 0.8807, 0.5139, 0.8807, 0.5139, 0.8557, 0.4861, 0.3375, 0.4861, 0.3454, 0.5139, 0.3454, 0.5139, 0.3375, 0.4861, 0.3454, 0.4861, 0.356, 0.5139, 0.356, 0.5139, 0.3454, 0.5139, 0.3375, 0.5139, 0.3454, 0.5417, 0.3454, 0.5417, 0.3375, 0.5139, 0.3454, 0.5139, 0.356, 0.5417, 0.356, 0.5417, 0.3454, 0.5139, 0.8807, 0.5139, 0.894, 0.5417, 0.894, 0.5417, 0.8807, 0.5139, 0.894, 0.5139, 0.9046, 0.5417, 0.9046, 0.5417, 0.894, 0.5417, 0.8807, 0.625, 0.8807, 0.625, 0.894, 0.5417, 0.894, 0.4861, 0.8807, 0.4861, 0.894, 0.5139, 0.894, 0.5139, 0.8807, 0.4861, 0.894, 0.4861, 0.9046, 0.5139, 0.9046, 0.5139, 0.894, 0.5139, 0.3333, 0.5139, 0.4167, 0.5139, 0.5833, 0.5139, 0.1667, 0.5139, 0.8333, 0.5139, 0.9167, 0.5139, 0.08333, 0.5139, 0.6667, 0.5139, 0.664, 0.5139, 0.6667, 0.5139, 0.08333, 0.5139, 0.08603, 0.4861, 0.8175, 0.4861, 0.4292, 0.4861, 0.4253, 0.4861, 0.4082, 0.4861, 0.3847, 0.4861, 0.3722, 0.4861, 0.3623, 0.4861, 0.3548, 0.4861, 0.3509, 0.4861, 0.8945, 0.4861, 0.8907, 0.4861, 0.8833, 0.4861, 0.8735, 0.4861, 0.8613, 0.4861, 0.8382, 0.4861, 0.8214, 0.5139, 0.6235, 0.5139, 0.6247, 0.5139, 0.1253, 0.5139, 0.1265, 0.5139, 0.6235, 0.5417, 0.6235, 0.5417, 0.6247, 0.5139, 0.6247, 0.5139, 0.08603, 0.5417, 0.08603, 0.5417, 0.1253, 0.5139, 0.1253, 0.6088, 0.08603, 0.625, 0.08603, 0.625, 0.1253, 0.6088, 0.1253, 0.6034, 0.6235, 0.625, 0.6235, 0.625, 0.6247, 0.6034, 0.6247, 0.5597, 0.1653, 0.6088, 0.1653, 0.6088, 0.1667, 0.5597, 0.1667, 0.5417, 0.1653, 0.5597, 0.1653, 0.5597, 0.1667, 0.5417, 0.1667, 0.5417, 0.08603, 0.5597, 0.08603, 0.5597, 0.1253, 0.5417, 0.1253, 0.5417, 0.9167, 0.5417, 0.08603, 0.5139, 0.08603, 0.5139, 0.08333, 0.5139, 0.9167, 0.625, 0.9167, 0.625, 0.08603, 0.6088, 0.08603, 0.5139, 0.6247, 0.5139, 0.664, 0.5139, 0.08603, 0.5139, 0.1253, 0.5139, 0.6247, 0.5417, 0.6247, 0.5417, 0.664, 0.5139, 0.664, 0.6034, 0.6247, 0.625, 0.6247, 0.625, 0.664, 0.6034, 0.664, 0.7311, 0.5491, 0.7557, 0.5, 0.769, 0.5, 0.783, 0.5491, 0.0, 0.0, 0.0, 0.0, 0.0, 0.0, 0.0, 0.0, 0.0, 0.0, 0.0, 0.0, 0.0, 0.0, 0.0, 0.0, 0.7557, 0.75, 0.728, 0.6948, 0.7847, 0.6948, 0.769, 0.75, 0.625, 0.1667, 0.625, 0.3333, 0.6088, 0.1667, 0.5774, 0.6247, 0.6034, 0.6247, 0.6034, 0.664, 0.5774, 0.664, 0.5417, 0.4167, 0.625, 0.4167, 0.6034, 0.5833, 0.5646, 0.5833, 0.5417, 0.5833, 0.7113, 0.75, 0.7083, 0.75, 0.625, 0.664, 0.5417, 0.664, 0.5646, 0.664, 0.5774, 0.664, 0.6034, 0.664, 0.625, 0.8333, 0.5417, 0.8333, 0.3935, 0.5858, 0.4028, 0.5858, 0.4028, 0.6635, 0.3935, 0.6635, 0.4028, 0.5833, 0.4028, 0.5038, 0.4028, 0.5038, 0.4028, 0.5833, 0.3935, 0.08333, 0.4028, 0.08333, 0.4028, 0.0865, 0.3935, 0.0865, 0.4028, 0.08333, 0.4306, 0.08333, 0.4306, 0.0865, 0.4028, 0.0865, 0.3935, 0.0865, 0.4028, 0.0865, 0.4028, 0.1642, 0.3935, 0.1642, 0.4028, 0.0865, 0.4306, 0.0865, 0.4306, 0.1642, 0.4028, 0.1642, 0.3935, 0.8807, 0.4028, 0.8807, 0.4028, 0.894, 0.3935, 0.894, 0.4028, 0.8807, 0.4306, 0.8807, 0.4306, 0.894, 0.4028, 0.894, 0.3935, 0.356, 0.4028, 0.356, 0.4028, 0.3693, 0.3935, 0.3693, 0.4028, 0.356, 0.4306, 0.356, 0.4306, 0.3693, 0.4028, 0.3693, 0.3935, 0.8333, 0.4028, 0.8333, 0.4028, 0.8375, 0.3935, 0.8375, 0.4028, 0.8333, 0.4306, 0.8333, 0.4306, 0.8375, 0.4028, 0.8375, 0.3935, 0.3333, 0.4028, 0.3333, 0.4028, 0.3375, 0.3935, 0.3375, 0.4028, 0.3333, 0.4306, 0.3333, 0.4306, 0.3375, 0.4028, 0.3375, 0.3935, 0.1642, 0.4028, 0.1642, 0.4028, 0.1667, 0.3935, 0.1667, 0.4028, 0.1642, 0.4306, 0.1642, 0.4306, 0.1667, 0.4028, 0.1667, 0.4583, 0.9167, 0.4583, 0.08333, 0.4306, 0.08333, 0.4306, 0.9167, 0.4306, 0.9167, 0.4306, 0.08333, 0.4028, 0.08333, 0.4028, 0.9167, 0.4583, 0.5038, 0.4583, 0.5833, 0.4306, 0.5833, 0.4306, 0.5038, 0.3935, 0.4125, 0.4028, 0.4125, 0.4028, 0.4167, 0.3935, 0.4167, 0.4028, 0.4125, 0.4306, 0.4125, 0.4306, 0.4167, 0.4028, 0.4167, 0.4583, 0.7509, 0.4583, 0.8333, 0.4306, 0.8333, 0.4306, 0.7509, 0.4306, 0.7509, 0.4306, 0.8333, 0.4028, 0.8333, 0.4028, 0.7509, 0.3935, 0.9125, 0.4028, 0.9125, 0.4028, 0.9167, 0.3935, 0.9167, 0.4028, 0.9125, 0.4306, 0.9125, 0.4306, 0.9167, 0.4028, 0.9167, 0.4583, 0.1667, 0.4583, 0.3333, 0.4306, 0.3333, 0.4306, 0.1667, 0.4306, 0.1667, 0.4306, 0.3333, 0.4028, 0.3333, 0.4028, 0.1667, 0.3843, 0.9125, 0.3843, 0.9167, 0.3812, 0.9167, 0.3843, 0.9125, 0.3935, 0.9125, 0.3935, 0.9167, 0.3843, 0.9167, 0.3843, 0.4125, 0.3843, 0.4167, 0.3812, 0.4167, 0.3843, 0.4125, 0.3935, 0.4125, 0.3935, 0.4167, 0.3843, 0.4167, 0.3812, 0.1642, 0.3843, 0.1642, 0.3843, 0.1667, 0.3812, 0.1667, 0.3843, 0.1642, 0.3935, 0.1642, 0.3935, 0.1667, 0.3843, 0.1667, 0.3812, 0.7462, 0.3843, 0.7462, 0.3843, 0.7462, 0.3812, 0.7462, 0.3812, 0.3333, 0.3843, 0.3333, 0.3843, 0.3375, 0.3843, 0.3333, 0.3935, 0.3333, 0.3935, 0.3375, 0.3843, 0.3375, 0.3812, 0.8333, 0.3843, 0.8333, 0.3843, 0.8375, 0.3843, 0.8333, 0.3935, 0.8333, 0.3935, 0.8375, 0.3843, 0.8375, 0.3812, 0.356, 0.3843, 0.356, 0.3843, 0.3693, 0.3812, 0.3693, 0.3843, 0.356, 0.3935, 0.356, 0.3935, 0.3693, 0.3843, 0.3693, 0.3812, 0.8807, 0.3843, 0.8807, 0.3843, 0.894, 0.3812, 0.894, 0.3843, 0.8807, 0.3935, 0.8807, 0.3935, 0.894, 0.3843, 0.894, 0.3812, 0.0865, 0.3843, 0.0865, 0.3843, 0.1642, 0.3812, 0.1642, 0.3843, 0.0865, 0.3935, 0.0865, 0.3935, 0.1642, 0.3843, 0.1642, 0.3812, 0.08333, 0.3843, 0.08333, 0.3843, 0.0865, 0.3812, 0.0865, 0.3843, 0.08333, 0.3935, 0.08333, 0.3935, 0.0865, 0.3843, 0.0865, 0.3812, 0.5858, 0.3843, 0.5858, 0.3843, 0.6635, 0.3812, 0.6635, 0.3843, 0.5858, 0.3812, 0.5858, 0.3812, 0.5858, 0.3843, 0.5858, 0.4028, 0.9167, 0.4028, 0.08333, 0.3935, 0.08333, 0.3935, 0.9167, 0.3935, 0.9167, 0.3935, 0.08333, 0.3843, 0.08333, 0.3843, 0.9167, 0.4028, 0.5038, 0.4028, 0.5833, 0.3935, 0.5833, 0.3935, 0.5038, 0.4028, 0.7509, 0.4028, 0.8333, 0.3935, 0.8333, 0.3935, 0.7509, 0.3935, 0.7509, 0.3935, 0.8333, 0.3843, 0.8333, 0.3843, 0.7509, 0.4028, 0.1667, 0.4028, 0.3333, 0.3935, 0.3333, 0.3935, 0.1667, 0.3935, 0.1667, 0.3935, 0.3333, 0.3843, 0.3333, 0.3843, 0.1667, 0.3843, 0.9167, 0.3843, 0.08333, 0.3812, 0.08333, 0.3812, 0.9167, 0.3843, 0.5038, 0.3843, 0.5833, 0.3812, 0.5833, 0.3812, 0.5038, 0.3843, 0.7509, 0.3843, 0.8333, 0.3812, 0.8333, 0.3812, 0.7509, 0.3843, 0.1667, 0.3843, 0.3333, 0.3812, 0.3333, 0.3812, 0.1667, 0.3935, 0.7462, 0.4028, 0.7462, 0.4028, 0.7462, 0.3935, 0.7462, 0.3935, 0.5833, 0.4028, 0.5833, 0.4028, 0.5833, 0.3935, 0.5833, 0.3843, 0.4167, 0.3843, 0.4991, 0.3812, 0.4991, 0.3812, 0.4167, 0.4028, 0.5858, 0.3935, 0.5858, 0.3935, 0.5858, 0.4028, 0.5858, 0.3935, 0.4167, 0.3935, 0.4991, 0.3843, 0.4991, 0.3843, 0.4167, 0.4028, 0.4167, 0.4028, 0.4991, 0.3935, 0.4991, 0.3935, 0.4167, 0.4583, 0.7462, 0.4583, 0.7509, 0.4306, 0.7509, 0.4306, 0.7462, 0.4306, 0.4167, 0.4306, 0.4991, 0.4028, 0.4991, 0.4028, 0.4167, 0.4583, 0.4167, 0.4583, 0.4991, 0.4306, 0.4991, 0.4306, 0.4167, 0.4861, 0.8333, 0.4861, 0.7509, 0.4861, 0.7413, 0.4861, 0.8175, 0.4861, 0.8175, 0.4861, 0.7413, 0.4861, 0.5067, 0.4861, 0.4292, 0.4861, 0.4292, 0.4861, 0.5067, 0.4861, 0.4991, 0.4861, 0.4167, 0.4861, 0.7462, 0.4861, 0.7509, 0.4583, 0.7509, 0.4583, 0.7462, 0.4861, 0.4167, 0.4861, 0.4991, 0.4583, 0.4991, 0.4583, 0.4167, 0.4861, 0.6667, 0.4861, 0.7462, 0.4583, 0.7462, 0.4583, 0.6667, 0.4583, 0.6667, 0.4583, 0.7462, 0.4306, 0.7462, 0.4306, 0.6667, 0.3843, 0.7462, 0.3843, 0.6667, 0.3843, 0.6667, 0.3843, 0.7462, 0.4028, 0.6667, 0.4028, 0.7462, 0.3935, 0.7462, 0.3935, 0.6667, 0.3843, 0.6667, 0.3843, 0.7462, 0.3812, 0.7462, 0.3812, 0.6667, 0.4583, 0.4991, 0.4583, 0.5038, 0.4306, 0.5038, 0.4306, 0.4991, 0.4861, 0.7509, 0.4861, 0.7462, 0.4861, 0.737, 0.4861, 0.7413, 0.4861, 0.7413, 0.4861, 0.737, 0.4861, 0.5111, 0.4861, 0.5067, 0.4861, 0.5067, 0.4861, 0.5111, 0.4861, 0.5038, 0.4861, 0.4991, 0.4861, 0.4991, 0.4861, 0.5038, 0.4583, 0.5038, 0.4583, 0.4991, 0.3935, 0.5833, 0.4028, 0.5833, 0.4028, 0.5858, 0.3935, 0.5858, 0.3935, 0.6635, 0.4028, 0.6635, 0.4028, 0.6667, 0.3935, 0.6667, 0.4306, 0.5038, 0.4306, 0.5833, 0.4028, 0.5833, 0.4028, 0.5038, 0.3812, 0.6635, 0.3843, 0.6635, 0.3843, 0.6667, 0.3812, 0.6667, 0.3843, 0.6635, 0.3935, 0.6635, 0.3935, 0.6667, 0.3843, 0.6667, 0.3812, 0.5833, 0.3843, 0.5833, 0.3843, 0.5858, 0.3812, 0.5858, 0.3843, 0.5858, 0.3935, 0.5858, 0.3935, 0.6635, 0.3843, 0.6635, 0.3935, 0.5038, 0.3935, 0.5833, 0.3843, 0.5833, 0.3843, 0.5038, 0.3843, 0.5038, 0.3812, 0.5038, 0.3812, 0.5038, 0.3843, 0.5038, 0.3843, 0.6635, 0.3843, 0.5858, 0.3843, 0.5858, 0.3843, 0.6635, 0.4028, 0.6635, 0.4028, 0.5858, 0.4028, 0.5858, 0.4028, 0.6635, 0.3935, 0.6635, 0.4028, 0.6635, 0.4028, 0.6635, 0.3935, 0.6635, 0.4306, 0.5858, 0.4306, 0.6635, 0.4306, 0.6635, 0.4306, 0.5858, 0.3843, 0.5833, 0.3843, 0.5038, 0.3843, 0.5038, 0.3843, 0.5833, 0.4028, 0.5038, 0.3935, 0.5038, 0.3935, 0.5038, 0.4028, 0.5038, 0.4306, 0.6667, 0.4306, 0.7462, 0.4306, 0.7462, 0.4306, 0.6667, 0.3812, 0.6635, 0.3843, 0.6635, 0.3843, 0.6635, 0.3812, 0.6635, 0.4028, 0.7462, 0.4028, 0.6667, 0.4028, 0.6667, 0.4028, 0.7462, 0.5417, 0.6247, 0.5646, 0.6247, 0.5646, 0.664, 0.5417, 0.664, 0.5417, 0.6235, 0.5646, 0.6235, 0.5646, 0.6247, 0.5417, 0.6247, 0.0, 0.0, 0.0, 0.0, 0.0, 0.0, 0.0, 0.0, 0.0, 0.0, 0.0, 0.0, 0.0, 0.0, 0.0, 0.0, 0.0, 0.0, 0.0, 0.0, 0.0, 0.0, 0.0, 0.0, 0.7083, 0.5, 0.7116, 0.5, 0.625, 0.5833, 0.7917, 0.75, 0.7897, 0.75, 0.875, 0.664, 0.5597, 0.08603, 0.6088, 0.08603, 0.6088, 0.1253, 0.5597, 0.1253, 0.5646, 0.6235, 0.6034, 0.6235, 0.6034, 0.6247, 0.5774, 0.6247, 0.5646, 0.6247, 0.5417, 0.5833, 0.5646, 0.5833, 0.5646, 0.5847, 0.5417, 0.5847, 0.5417, 0.1265, 0.5597, 0.1265, 0.5597, 0.1653, 0.5417, 0.1653, 0.5597, 0.1265, 0.6088, 0.1265, 0.6088, 0.1653, 0.5597, 0.1653, 0.6034, 0.5833, 0.625, 0.5833, 0.625, 0.5847, 0.6034, 0.5847, 0.5139, 0.5833, 0.5417, 0.5833, 0.5417, 0.5847, 0.5139, 0.5847, 0.5139, 0.5833, 0.5139, 0.5847, 0.5139, 0.1653, 0.5139, 0.1667, 0.5139, 0.1265, 0.5417, 0.1265, 0.5417, 0.1653, 0.5139, 0.1653, 0.6088, 0.1265, 0.625, 0.1265, 0.625, 0.1653, 0.6088, 0.1653, 0.6088, 0.1253, 0.625, 0.1253, 0.625, 0.1265, 0.6088, 0.1265, 0.5139, 0.1253, 0.5417, 0.1253, 0.5417, 0.1265, 0.5139, 0.1265, 0.5597, 0.1253, 0.6088, 0.1253, 0.6088, 0.1265, 0.5597, 0.1265, 0.5417, 0.1253, 0.5597, 0.1253, 0.5597, 0.1265, 0.5417, 0.1265, 0.5417, 0.5847, 0.5646, 0.5847, 0.5646, 0.6235, 0.5417, 0.6235, 0.6034, 0.5847, 0.625, 0.5847, 0.625, 0.6235, 0.6034, 0.6235, 0.5139, 0.5847, 0.5417, 0.5847, 0.5417, 0.6235, 0.5139, 0.6235, 0.5139, 0.5847, 0.5139, 0.6235, 0.5139, 0.1265, 0.5139, 0.1653, 0.5646, 0.6235, 0.5646, 0.5847, 0.5646, 0.5847, 0.5646, 0.6235, 0.625, 0.9167, 0.5417, 0.9167, 0.5417, 0.9167, 0.5139, 0.8333, 0.5139, 0.8333, 0.5417, 0.8333, 0.5417, 0.8333, 0.4861, 0.8333, 0.4861, 0.8175, 0.4861, 0.8214, 0.4861, 0.8375, 0.5417, 0.3693, 0.5417, 0.3943, 0.625, 0.3943, 0.625, 0.3693, 0.5417, 0.3454, 0.5417, 0.356, 0.625, 0.356, 0.625, 0.3454, 0.5646, 0.5833, 0.6034, 0.5833, 0.6034, 0.5847, 0.5646, 0.5847, 0.3935, 0.4991, 0.4028, 0.4991, 0.4028, 0.4991, 0.3935, 0.4991, 0.3843, 0.6667, 0.3812, 0.6667, 0.3812, 0.6667, 0.3843, 0.6667, 0.4306, 0.5038, 0.4306, 0.5833, 0.4306, 0.5833, 0.4306, 0.5038, 0.3843, 0.4991, 0.3935, 0.4991, 0.3935, 0.4991, 0.3843, 0.4991, 0.3781, 0.5858, 0.3781, 0.5833, 0.3781, 0.5833, 0.3781, 0.5858, 0.4028, 0.7509, 0.3935, 0.7509, 0.3935, 0.7509, 0.4028, 0.7509, 0.3812, 0.5833, 0.3843, 0.5833, 0.3843, 0.5833, 0.3812, 0.5833, 0.4028, 0.6667, 0.3935, 0.6667, 0.3935, 0.6667, 0.4028, 0.6667, 0.3781, 0.6667, 0.3781, 0.6635, 0.3781, 0.6635, 0.3781, 0.6667, 0.3935, 0.7509, 0.3843, 0.7509, 0.3843, 0.7509, 0.3935, 0.7509, 0.3781, 0.7462, 0.3781, 0.6667, 0.3781, 0.6667, 0.3781, 0.7462, 0.3812, 0.4991, 0.3843, 0.4991, 0.3843, 0.4991, 0.3812, 0.4991, 0.3812, 0.6667, 0.3812, 0.7462, 0.3812, 0.7462, 0.3812, 0.6667, 0.3812, 0.7509, 0.3812, 0.8333, 0.3781, 0.8333, 0.3781, 0.7509, 0.3812, 0.4167, 0.3812, 0.4991, 0.3781, 0.4991, 0.3781, 0.4167, 0.3781, 0.4991, 0.3812, 0.4991, 0.3812, 0.4991, 0.3781, 0.4991, 0.4306, 0.5833, 0.4306, 0.5858, 0.4306, 0.5858, 0.4306, 0.5833, 0.4306, 0.4991, 0.4306, 0.5038, 0.4306, 0.5038, 0.4306, 0.4991, 0.3843, 0.7509, 0.3812, 0.7509, 0.3812, 0.7509, 0.3843, 0.7509, 0.4306, 0.6635, 0.4306, 0.6667, 0.4306, 0.6667, 0.4306, 0.6635, 0.3935, 0.6667, 0.3935, 0.7462, 0.3935, 0.7462, 0.3935, 0.6667, 0.3781, 0.7509, 0.3781, 0.7462, 0.3781, 0.7462, 0.3781, 0.7509, 0.3812, 0.5858, 0.3812, 0.6635, 0.3812, 0.6635, 0.3812, 0.5858, 0.3812, 0.7509, 0.3781, 0.7509, 0.3781, 0.7509, 0.3812, 0.7509, 0.4028, 0.5858, 0.4306, 0.5858, 0.4306, 0.6635, 0.4028, 0.6635, 0.4028, 0.5833, 0.4306, 0.5833, 0.4306, 0.5858, 0.4028, 0.5858, 0.4028, 0.6635, 0.4306, 0.6635, 0.4306, 0.6667, 0.4028, 0.6667, 0.3843, 0.5833, 0.3935, 0.5833, 0.3935, 0.5858, 0.3843, 0.5858, 0.3781, 0.5858, 0.3812, 0.5858, 0.3812, 0.6635, 0.3781, 0.6635, 0.3781, 0.5833, 0.3812, 0.5833, 0.3812, 0.5858, 0.3781, 0.5858, 0.3781, 0.6635, 0.3812, 0.6635, 0.3812, 0.6667, 0.3781, 0.6667, 0.3812, 0.5038, 0.3812, 0.5833, 0.3781, 0.5833, 0.3781, 0.5038, 0.3812, 0.7462, 0.3812, 0.7509, 0.3781, 0.7509, 0.3781, 0.7462, 0.3843, 0.7462, 0.3843, 0.7509, 0.3812, 0.7509, 0.3812, 0.7462, 0.4306, 0.6667, 0.4306, 0.7462, 0.4028, 0.7462, 0.4028, 0.6667, 0.3935, 0.6667, 0.3935, 0.7462, 0.3843, 0.7462, 0.3843, 0.6667, 0.3812, 0.6667, 0.3812, 0.7462, 0.3781, 0.7462, 0.3781, 0.6667, 0.3812, 0.4991, 0.3812, 0.5038, 0.3781, 0.5038, 0.3781, 0.4991, 0.3843, 0.4991, 0.3843, 0.5038, 0.3812, 0.5038, 0.3812, 0.4991, 0.3935, 0.4991, 0.3935, 0.5038, 0.3843, 0.5038, 0.3843, 0.4991, 0.4028, 0.4991, 0.4028, 0.5038, 0.3935, 0.5038, 0.3935, 0.4991, 0.4306, 0.7509, 0.4028, 0.7509, 0.4028, 0.7509, 0.4306, 0.7509, 0.3935, 0.5038, 0.3935, 0.5833, 0.3935, 0.5833, 0.3935, 0.5038, 0.4306, 0.7462, 0.4306, 0.7509, 0.4306, 0.7509, 0.4306, 0.7462, 0.3935, 0.5858, 0.3935, 0.6635, 0.3935, 0.6635, 0.3935, 0.5858, 0.3781, 0.5038, 0.3781, 0.4991, 0.3781, 0.4991, 0.3781, 0.5038, 0.3781, 0.5833, 0.3781, 0.5038, 0.3781, 0.5038, 0.3781, 0.5833, 0.3781, 0.6635, 0.3781, 0.5858, 0.3781, 0.5858, 0.3781, 0.6635, 0.6034, 0.6235, 0.5646, 0.6235, 0.5646, 0.6235, 0.6034, 0.6235, 0.5646, 0.5847, 0.6034, 0.5847, 0.6034, 0.5847, 0.5646, 0.5847])
me_cube_008.materials.append(mat_methodx)
me_cube_008.materials.append(mat_grey)
me_cube_008.use_remesh_preserve_volume = False
me_cube_008.use_remesh_preserve_attributes = False
me_cube_008.use_mirror_vertex_groups = False
me_cube_008.update()

# ---- curves / text
txt_text = bpy.data.curves.new('Text', 'FONT')
txt_text.dimensions = '2D'
txt_text.body = 'EDU MethodX 2'
txt_text.materials.append(mat_text)
txt_text.use_path_clamp = True
txt_text.extrude = 0.005

# ---- objects
ob_glass = bpy.data.objects.new('glass', me_cube_002)
ob_blue = bpy.data.objects.new('blue', me_cube_004)
ob_text = bpy.data.objects.new('Text', txt_text)
ob_screen = bpy.data.objects.new('screen', me_cube_005)
ob_alusta = bpy.data.objects.new('alusta', me_cube_006)
ob_methodx_001 = bpy.data.objects.new('Methodx.001', me_cube_007)
ob_methodx_002 = bpy.data.objects.new('Methodx.002', me_cube_008)

# ---- transforms, parenting, visibility, modifiers, constraints
ob_glass.location = (0.0, 0.0, 0.0)
ob_glass.scale = (0.35, 0.3, 0.5)
ob_glass.lock_rotations_4d = False
ob_glass.empty_display_type = 'ARROWS'
ob_glass.lineart.crease_threshold = 0.0
ob_blue.location = (0.0, 0.0, 0.0)
ob_blue.scale = (0.35, 0.3, 0.5)
ob_blue.lock_rotations_4d = False
ob_blue.empty_display_type = 'ARROWS'
ob_blue.lineart.crease_threshold = 0.0
ob_text.location = (0.3466, -0.187, 0.4044)
ob_text.rotation_euler = (1.571, 0.0, 1.571)
ob_text.scale = (0.02366, 0.02885, 1.0)
ob_text.lineart.crease_threshold = 0.0
ob_screen.location = (0.0, 0.0, 0.0)
ob_screen.scale = (0.35, 0.3, 0.5)
ob_screen.lock_rotations_4d = False
ob_screen.empty_display_type = 'ARROWS'
ob_screen.lineart.crease_threshold = 0.0
ob_alusta.location = (0.03349, -3.144e-06, -0.06731)
ob_alusta.scale = (0.15, 0.25, 0.005)
ob_alusta.lineart.crease_threshold = 0.0
ob_methodx_001.location = (0.0, 0.0, 0.0)
ob_methodx_001.scale = (0.35, 0.3, 0.5)
ob_methodx_001.lock_rotations_4d = False
ob_methodx_001.empty_display_type = 'ARROWS'
ob_methodx_001.lineart.crease_threshold = 0.0
ob_methodx_002.location = (0.0, 0.0, 0.0)
ob_methodx_002.scale = (0.35, 0.3, 0.5)
ob_methodx_002.lock_rotations_4d = False
ob_methodx_002.empty_display_type = 'ARROWS'
ob_methodx_002.lineart.crease_threshold = 0.0

# ---- collection membership
col_collection.objects.link(ob_glass)
col_collection.objects.link(ob_blue)
col_collection.objects.link(ob_text)
col_collection.objects.link(ob_screen)
col_collection.objects.link(ob_alusta)
col_collection.objects.link(ob_methodx_001)
col_collection.objects.link(ob_methodx_002)

# ---- scene / render settings (as saved in the file)
scene.frame_start = 1; scene.frame_end = 250; scene.frame_set(1)
scene.render.engine = 'BLENDER_EEVEE_NEXT'
scene.cycles.use_denoising = False
scene.cycles.samples = 128
scene.cycles.sampling_pattern = 'TABULATED_SOBOL'
scene.cycles.use_adaptive_sampling = False
scene.cycles.use_light_tree = False
scene.view_settings.view_transform = 'Filmic'
bpy.context.view_layer.update()

# ---- added for rendering (the .blend has no active camera and no usable light): camera, sun
cam_auto = bpy.data.cameras.new('AutoCamera')
cam_auto.lens = 50.0
cam_auto.sensor_width = 36.0
cam_auto.clip_end = 1000.0
ob_auto_camera = bpy.data.objects.new('AutoCamera', cam_auto)
scene.collection.objects.link(ob_auto_camera)
ob_auto_camera.location = (1.34547, -1.61456, 1.10908)
ob_auto_camera.rotation_euler = (1.09748, -7.21219e-08, 0.694738)
scene.camera = ob_auto_camera
light_auto_sun = bpy.data.lights.new('AutoSun', 'SUN')
light_auto_sun.energy = 3.0
light_auto_sun.angle = 0.0523599
ob_auto_sun = bpy.data.objects.new('AutoSun', light_auto_sun)
scene.collection.objects.link(ob_auto_sun)
ob_auto_sun.rotation_euler = (0.872665, 0.174533, 0.523599)
bpy.context.view_layer.update()

